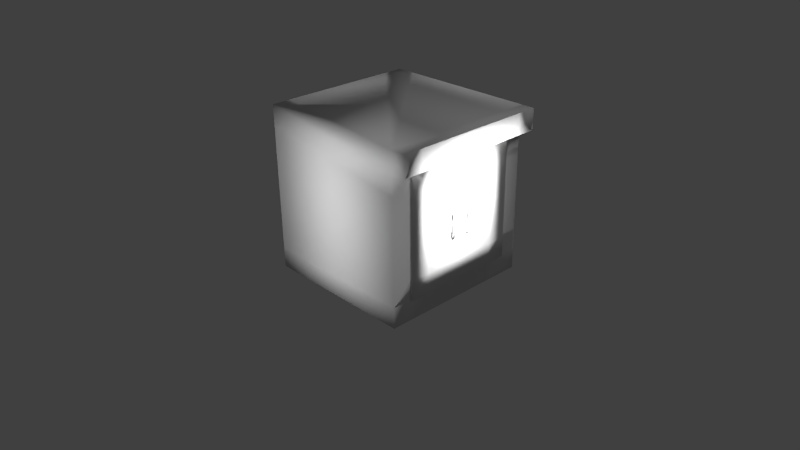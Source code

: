 # Source: kitchenfurniture.blend  (saved by Blender 2.70.0; exported with 4.5.12 LTS)
import bpy
from mathutils import Matrix  # noqa: F401  (used for matrix-valued properties, if any)

bpy.ops.wm.read_factory_settings(use_empty=True)
scene = bpy.context.scene
scene.name = 'Scene'

# ---- collections
col_collection_1 = bpy.data.collections.new('Collection 1'); scene.collection.children.link(col_collection_1)

# ---- world
world_world = bpy.data.worlds.new('World'); scene.world = world_world
world_world.color = (0.05088, 0.05088, 0.05088)
world_world.use_sun_shadow = False
world_world.sun_shadow_jitter_overblur = 0.0
world_world.cycles.sampling_method = 'MANUAL'
world_world.cycles.sample_map_resolution = 256

# ---- cameras
cam_camera = bpy.data.cameras.new('Camera')
cam_camera.clip_end = 100.0
cam_camera.lens = 35.0
cam_camera.sensor_width = 32.0
cam_camera.sensor_height = 18.0
cam_camera.ortho_scale = 7.314
cam_camera.dof.focus_distance = 0.0
cam_camera.dof.aperture_fstop = 128.0

# ---- lights
light_point_003 = bpy.data.lights.new('Point.003', 'POINT')
light_point_003.transmission_factor = 0.0
light_point_003.energy = 100.0
light_point_003.shadow_buffer_clip_start = 0.5
light_point_003.shadow_soft_size = 0.1
light_point_003.shadow_maximum_resolution = 0.006
light_point_003.use_absolute_resolution = True
light_point_003.cycles.use_multiple_importance_sampling = False
light_point_002 = bpy.data.lights.new('Point.002', 'POINT')
light_point_002.transmission_factor = 0.0
light_point_002.energy = 100.0
light_point_002.shadow_buffer_clip_start = 0.5
light_point_002.shadow_soft_size = 0.1
light_point_002.shadow_maximum_resolution = 0.006
light_point_002.use_absolute_resolution = True
light_point_002.cycles.use_multiple_importance_sampling = False
light_point_001 = bpy.data.lights.new('Point.001', 'POINT')
light_point_001.transmission_factor = 0.0
light_point_001.energy = 100.0
light_point_001.shadow_buffer_clip_start = 0.5
light_point_001.shadow_soft_size = 0.1
light_point_001.shadow_maximum_resolution = 0.006
light_point_001.use_absolute_resolution = True
light_point_001.cycles.use_multiple_importance_sampling = False
light_point = bpy.data.lights.new('Point', 'POINT')
light_point.transmission_factor = 0.0
light_point.energy = 100.0
light_point.shadow_buffer_clip_start = 0.5
light_point.shadow_soft_size = 0.1
light_point.shadow_maximum_resolution = 0.006
light_point.use_absolute_resolution = True
light_point.cycles.use_multiple_importance_sampling = False
light_lamp = bpy.data.lights.new('Lamp', 'POINT')
light_lamp.transmission_factor = 0.0
light_lamp.cutoff_distance = 30.0
light_lamp.energy = 100.0
light_lamp.shadow_buffer_clip_start = 1.001
light_lamp.shadow_soft_size = 0.1
light_lamp.shadow_maximum_resolution = 0.006
light_lamp.use_absolute_resolution = True
light_lamp.cycles.use_multiple_importance_sampling = False

# ---- meshes
me_cube_001 = bpy.data.meshes.new('Cube.001')
me_cube_001.from_pydata([(1.098, -0.1484, 0.11), (1.096, -0.1364, 0.11), (1.091, -0.1276, 0.11), (1.085, -0.1244, 0.11), (1.079, -0.1276, 0.11), (1.074, -0.1364, 0.11), (1.072, -0.1484, 0.11), (1.074, -0.1604, 0.11), (1.079, -0.1692, 0.11), (1.085, -0.1724, 0.11), (1.091, -0.1692, 0.11), (1.096, -0.1604, 0.11), (1.097, -0.1484, 0.0856), (1.096, -0.1364, 0.08625), (1.091, -0.1276, 0.08804), (1.085, -0.1244, 0.09048), (1.078, -0.1276, 0.09291), (1.074, -0.1364, 0.0947), (1.072, -0.1484, 0.09535), (1.074, -0.1604, 0.0947), (1.078, -0.1692, 0.09291), (1.085, -0.1724, 0.09048), (1.091, -0.1692, 0.08804), (1.096, -0.1604, 0.08625), (1.096, -0.1484, 0.06163), (1.094, -0.1364, 0.06293), (1.089, -0.1276, 0.06647), (1.083, -0.1244, 0.0713), (1.077, -0.1276, 0.07614), (1.073, -0.1364, 0.07968), (1.071, -0.1484, 0.08097), (1.073, -0.1604, 0.07968), (1.077, -0.1692, 0.07614), (1.083, -0.1724, 0.0713), (1.089, -0.1692, 0.06647), (1.094, -0.1604, 0.06293), (1.093, -0.1484, 0.0385), (1.091, -0.1364, 0.04041), (1.087, -0.1276, 0.04564), (1.081, -0.1244, 0.05279), (1.075, -0.1276, 0.05994), (1.071, -0.1364, 0.06517), (1.07, -0.1484, 0.06709), (1.071, -0.1604, 0.06517), (1.075, -0.1692, 0.05994), (1.081, -0.1724, 0.05279), (1.087, -0.1692, 0.04564), (1.091, -0.1604, 0.04041), (1.089, -0.1484, 0.01658), (1.088, -0.1364, 0.01908), (1.084, -0.1276, 0.02592), (1.078, -0.1244, 0.03526), (1.073, -0.1276, 0.0446), (1.069, -0.1364, 0.05144), (1.067, -0.1484, 0.05394), (1.069, -0.1604, 0.05144), (1.073, -0.1692, 0.0446), (1.078, -0.1724, 0.03526), (1.084, -0.1692, 0.02592), (1.088, -0.1604, 0.01908), (1.085, -0.1484, -0.003736), (1.083, -0.1364, -0.0006889), (1.08, -0.1276, 0.007636), (1.075, -0.1244, 0.01901), (1.07, -0.1276, 0.03038), (1.066, -0.1364, 0.0387), (1.065, -0.1484, 0.04175), (1.066, -0.1604, 0.0387), (1.07, -0.1692, 0.03038), (1.075, -0.1724, 0.01901), (1.08, -0.1692, 0.007636), (1.083, -0.1604, -0.0006889), (1.079, -0.1484, -0.02211), (1.078, -0.1364, -0.01857), (1.075, -0.1276, -0.008898), (1.07, -0.1244, 0.004311), (1.066, -0.1276, 0.01752), (1.063, -0.1364, 0.02719), (1.061, -0.1484, 0.03073), (1.063, -0.1604, 0.02719), (1.066, -0.1692, 0.01752), (1.07, -0.1724, 0.004311), (1.075, -0.1692, -0.008898), (1.078, -0.1604, -0.01857), (1.073, -0.1484, -0.03822), (1.072, -0.1364, -0.03425), (1.069, -0.1276, -0.0234), (1.065, -0.1244, -0.008578), (1.061, -0.1276, 0.006242), (1.059, -0.1364, 0.01709), (1.058, -0.1484, 0.02106), (1.059, -0.1604, 0.01709), (1.061, -0.1692, 0.006242), (1.065, -0.1724, -0.008578), (1.069, -0.1692, -0.0234), (1.072, -0.1604, -0.03425), (1.066, -0.1484, -0.05179), (1.065, -0.1364, -0.04746), (1.063, -0.1276, -0.03562), (1.06, -0.1244, -0.01944), (1.057, -0.1276, -0.003261), (1.054, -0.1364, 0.008582), (1.053, -0.1484, 0.01292), (1.054, -0.1604, 0.008582), (1.057, -0.1692, -0.003261), (1.06, -0.1724, -0.01944), (1.063, -0.1692, -0.03562), (1.065, -0.1604, -0.04746), (1.059, -0.1484, -0.0626), (1.058, -0.1364, -0.05798), (1.056, -0.1276, -0.04534), (1.054, -0.1244, -0.02808), (1.051, -0.1276, -0.01083), (1.05, -0.1364, 0.001808), (1.049, -0.1484, 0.006432), (1.05, -0.1604, 0.001808), (1.051, -0.1692, -0.01083), (1.054, -0.1724, -0.02808), (1.056, -0.1692, -0.04534), (1.058, -0.1604, -0.05798), (1.051, -0.1484, -0.07045), (1.05, -0.1364, -0.06562), (1.049, -0.1276, -0.05241), (1.048, -0.1244, -0.03437), (1.046, -0.1276, -0.01632), (1.045, -0.1364, -0.003115), (1.044, -0.1484, 0.00172), (1.045, -0.1604, -0.003115), (1.046, -0.1692, -0.01632), (1.048, -0.1724, -0.03437), (1.049, -0.1692, -0.05241), (1.05, -0.1604, -0.06562), (1.043, -0.1484, -0.07522), (1.043, -0.1364, -0.07026), (1.042, -0.1276, -0.0567), (1.041, -0.1244, -0.03818), (1.04, -0.1276, -0.01966), (1.04, -0.1364, -0.006103), (1.039, -0.1484, -0.001141), (1.04, -0.1604, -0.006103), (1.04, -0.1692, -0.01966), (1.041, -0.1724, -0.03818), (1.042, -0.1692, -0.0567), (1.043, -0.1604, -0.07026), (1.035, -0.1484, -0.07682), (1.035, -0.1364, -0.07181), (1.035, -0.1276, -0.05814), (1.035, -0.1244, -0.03946), (1.035, -0.1276, -0.02078), (1.035, -0.1364, -0.007105), (1.035, -0.1484, -0.0021), (1.035, -0.1604, -0.007105), (1.035, -0.1692, -0.02078), (1.035, -0.1724, -0.03946), (1.035, -0.1692, -0.05814), (1.035, -0.1604, -0.07181), (1.091, 0.06184, 0.1796), (1.087, 0.05306, 0.1743), (1.081, 0.04985, 0.1672), (1.075, 0.05306, 0.16), (1.071, 0.06184, 0.1548), (1.07, 0.07384, 0.1529), (1.071, 0.08584, 0.1548), (1.075, 0.09462, 0.16), (1.081, 0.09784, 0.1672), (1.087, 0.09462, 0.1743), (1.091, 0.08584, 0.1796), (1.093, 0.07384, 0.1815), (1.088, 0.06184, 0.2009), (1.084, 0.05306, 0.194), (1.078, 0.04985, 0.1847), (1.073, 0.05306, 0.1754), (1.069, 0.06184, 0.1685), (1.067, 0.07384, 0.166), (1.069, 0.08584, 0.1685), (1.073, 0.09462, 0.1754), (1.078, 0.09784, 0.1847), (1.084, 0.09462, 0.194), (1.088, 0.08584, 0.2009), (1.089, 0.07384, 0.2034), (1.083, 0.06184, 0.2207), (1.08, 0.05306, 0.2123), (1.075, 0.04985, 0.201), (1.07, 0.05306, 0.1896), (1.066, 0.06184, 0.1813), (1.065, 0.07384, 0.1782), (1.066, 0.08584, 0.1813), (1.07, 0.09462, 0.1896), (1.075, 0.09784, 0.201), (1.08, 0.09462, 0.2123), (1.083, 0.08584, 0.2207), (1.085, 0.07384, 0.2237), (1.078, 0.06184, 0.2385), (1.075, 0.05306, 0.2289), (1.07, 0.04985, 0.2157), (1.066, 0.05306, 0.2024), (1.063, 0.06184, 0.1928), (1.061, 0.07384, 0.1892), (1.063, 0.08584, 0.1928), (1.066, 0.09462, 0.2024), (1.07, 0.09784, 0.2157), (1.075, 0.09462, 0.2289), (1.078, 0.08584, 0.2385), (1.079, 0.07384, 0.2421), (1.072, 0.06184, 0.2542), (1.069, 0.05306, 0.2434), (1.065, 0.04985, 0.2285), (1.061, 0.05306, 0.2137), (1.059, 0.06184, 0.2029), (1.058, 0.07384, 0.1989), (1.059, 0.08584, 0.2029), (1.061, 0.09462, 0.2137), (1.065, 0.09784, 0.2285), (1.069, 0.09462, 0.2434), (1.072, 0.08584, 0.2542), (1.073, 0.07384, 0.2582), (1.065, 0.06184, 0.2674), (1.063, 0.05306, 0.2556), (1.06, 0.04985, 0.2394), (1.057, 0.05306, 0.2232), (1.054, 0.06184, 0.2114), (1.053, 0.07384, 0.207), (1.054, 0.08584, 0.2114), (1.057, 0.09462, 0.2232), (1.06, 0.09784, 0.2394), (1.063, 0.09462, 0.2556), (1.065, 0.08584, 0.2674), (1.066, 0.07384, 0.2718), (1.058, 0.06184, 0.2779), (1.056, 0.05306, 0.2653), (1.054, 0.04985, 0.248), (1.051, 0.05306, 0.2308), (1.05, 0.06184, 0.2182), (1.049, 0.07384, 0.2135), (1.05, 0.08584, 0.2182), (1.051, 0.09462, 0.2308), (1.054, 0.09784, 0.248), (1.056, 0.09462, 0.2653), (1.058, 0.08584, 0.2779), (1.059, 0.07384, 0.2826), (1.05, 0.06184, 0.2856), (1.049, 0.05306, 0.2724), (1.048, 0.04985, 0.2543), (1.046, 0.05306, 0.2363), (1.045, 0.06184, 0.2231), (1.044, 0.07384, 0.2182), (1.045, 0.08584, 0.2231), (1.046, 0.09462, 0.2363), (1.048, 0.09784, 0.2543), (1.049, 0.09462, 0.2724), (1.05, 0.08584, 0.2856), (1.051, 0.07384, 0.2904), (1.043, 0.06184, 0.2902), (1.042, 0.05306, 0.2767), (1.041, 0.04985, 0.2581), (1.04, 0.05306, 0.2396), (1.04, 0.06184, 0.2261), (1.039, 0.07384, 0.2211), (1.04, 0.08584, 0.2261), (1.04, 0.09462, 0.2396), (1.041, 0.09784, 0.2581), (1.042, 0.09462, 0.2767), (1.043, 0.08584, 0.2902), (1.043, 0.07384, 0.2952), (1.035, 0.06184, 0.2918), (1.035, 0.05306, 0.2781), (1.035, 0.04985, 0.2594), (1.035, 0.05306, 0.2407), (1.035, 0.06184, 0.2271), (1.035, 0.07384, 0.2221), (1.035, 0.08584, 0.2271), (1.035, 0.09462, 0.2407), (1.035, 0.09784, 0.2594), (1.035, 0.09462, 0.2781), (1.035, 0.08584, 0.2918), (1.035, 0.07384, 0.2968), (1.035, 0.06184, -0.07181), (1.035, 0.05306, -0.05814), (1.035, 0.04984, -0.03946), (1.035, 0.05306, -0.02078), (1.035, 0.06184, -0.007105), (1.035, 0.07384, -0.0021), (1.035, 0.08584, -0.007105), (1.035, 0.09462, -0.02078), (1.035, 0.09784, -0.03946), (1.035, 0.09462, -0.05814), (1.035, 0.08584, -0.07181), (1.035, 0.07384, -0.07682), (1.043, 0.06184, -0.07026), (1.042, 0.05306, -0.0567), (1.041, 0.04984, -0.03818), (1.04, 0.05306, -0.01966), (1.04, 0.06184, -0.006103), (1.039, 0.07384, -0.001141), (1.04, 0.08584, -0.006103), (1.04, 0.09462, -0.01966), (1.041, 0.09784, -0.03818), (1.042, 0.09462, -0.0567), (1.043, 0.08584, -0.07026), (1.043, 0.07384, -0.07522), (1.05, 0.06184, -0.06562), (1.049, 0.05306, -0.05241), (1.048, 0.04984, -0.03437), (1.046, 0.05306, -0.01632), (1.045, 0.06184, -0.003115), (1.044, 0.07384, 0.00172), (1.045, 0.08584, -0.003115), (1.046, 0.09462, -0.01632), (1.048, 0.09784, -0.03437), (1.049, 0.09462, -0.05241), (1.05, 0.08584, -0.06562), (1.051, 0.07384, -0.07045), (1.058, 0.06184, -0.05798), (1.056, 0.05306, -0.04534), (1.054, 0.04984, -0.02808), (1.051, 0.05306, -0.01083), (1.05, 0.06184, 0.001808), (1.049, 0.07384, 0.006432), (1.05, 0.08584, 0.001808), (1.051, 0.09462, -0.01083), (1.054, 0.09784, -0.02808), (1.056, 0.09462, -0.04534), (1.058, 0.08584, -0.05798), (1.059, 0.07384, -0.0626), (1.065, 0.06184, -0.04746), (1.063, 0.05306, -0.03562), (1.06, 0.04984, -0.01944), (1.057, 0.05306, -0.003261), (1.054, 0.06184, 0.008582), (1.053, 0.07384, 0.01292), (1.054, 0.08584, 0.008582), (1.057, 0.09462, -0.003261), (1.06, 0.09784, -0.01944), (1.063, 0.09462, -0.03562), (1.065, 0.08584, -0.04746), (1.066, 0.07384, -0.05179), (1.072, 0.06184, -0.03425), (1.069, 0.05306, -0.0234), (1.065, 0.04984, -0.008578), (1.061, 0.05306, 0.006242), (1.059, 0.06184, 0.01709), (1.058, 0.07384, 0.02106), (1.059, 0.08584, 0.01709), (1.061, 0.09462, 0.006242), (1.065, 0.09784, -0.008578), (1.069, 0.09462, -0.0234), (1.072, 0.08584, -0.03425), (1.073, 0.07384, -0.03822), (1.078, 0.06184, -0.01857), (1.075, 0.05306, -0.008898), (1.07, 0.04984, 0.004311), (1.066, 0.05306, 0.01752), (1.063, 0.06184, 0.02719), (1.061, 0.07384, 0.03073), (1.063, 0.08584, 0.02719), (1.066, 0.09462, 0.01752), (1.07, 0.09784, 0.004311), (1.075, 0.09462, -0.008898), (1.078, 0.08584, -0.01857), (1.079, 0.07384, -0.02211), (1.083, 0.06184, -0.0006889), (1.08, 0.05306, 0.007636), (1.075, 0.04984, 0.01901), (1.07, 0.05306, 0.03038), (1.066, 0.06184, 0.0387), (1.065, 0.07384, 0.04175), (1.066, 0.08584, 0.0387), (1.07, 0.09462, 0.03038), (1.075, 0.09784, 0.01901), (1.08, 0.09462, 0.007636), (1.083, 0.08584, -0.0006889), (1.085, 0.07384, -0.003736), (1.088, 0.06184, 0.01908), (1.084, 0.05306, 0.02592), (1.078, 0.04984, 0.03526), (1.073, 0.05306, 0.0446), (1.069, 0.06184, 0.05144), (1.067, 0.07384, 0.05394), (1.069, 0.08584, 0.05144), (1.073, 0.09462, 0.0446), (1.078, 0.09784, 0.03526), (1.084, 0.09462, 0.02592), (1.088, 0.08584, 0.01908), (1.089, 0.07384, 0.01658), (1.091, 0.06184, 0.04041), (1.087, 0.05306, 0.04564), (1.081, 0.04984, 0.05279), (1.075, 0.05306, 0.05994), (1.071, 0.06184, 0.06517), (1.07, 0.07384, 0.06709), (1.071, 0.08584, 0.06517), (1.075, 0.09462, 0.05994), (1.081, 0.09784, 0.05279), (1.087, 0.09462, 0.04564), (1.091, 0.08584, 0.04041), (1.093, 0.07384, 0.0385), (1.094, 0.06184, 0.06293), (1.089, 0.05306, 0.06647), (1.083, 0.04984, 0.0713), (1.077, 0.05306, 0.07614), (1.073, 0.06184, 0.07968), (1.071, 0.07384, 0.08097), (1.073, 0.08584, 0.07968), (1.077, 0.09462, 0.07614), (1.083, 0.09784, 0.0713), (1.089, 0.09462, 0.06647), (1.094, 0.08584, 0.06293), (1.096, 0.07384, 0.06163), (1.096, 0.06184, 0.08625), (1.091, 0.05306, 0.08804), (1.085, 0.04985, 0.09048), (1.078, 0.05306, 0.09291), (1.074, 0.06184, 0.0947), (1.072, 0.07384, 0.09535), (1.074, 0.08584, 0.0947), (1.078, 0.09462, 0.09291), (1.085, 0.09784, 0.09048), (1.091, 0.09462, 0.08804), (1.096, 0.08584, 0.08625), (1.097, 0.07384, 0.0856), (1.096, 0.06184, 0.11), (1.091, 0.05306, 0.11), (1.085, 0.04985, 0.11), (1.079, 0.05306, 0.11), (1.074, 0.06184, 0.11), (1.072, 0.07384, 0.11), (1.074, 0.08584, 0.11), (1.079, 0.09462, 0.11), (1.085, 0.09784, 0.11), (1.091, 0.09462, 0.11), (1.096, 0.08584, 0.11), (1.098, 0.07384, 0.11), (1.035, -0.1484, 0.2968), (1.035, -0.1364, 0.2918), (1.035, -0.1276, 0.2781), (1.035, -0.1244, 0.2594), (1.035, -0.1276, 0.2407), (1.035, -0.1364, 0.2271), (1.035, -0.1484, 0.2221), (1.035, -0.1604, 0.2271), (1.035, -0.1692, 0.2407), (1.035, -0.1724, 0.2594), (1.035, -0.1692, 0.2781), (1.035, -0.1604, 0.2918), (1.043, -0.1484, 0.2952), (1.043, -0.1364, 0.2902), (1.042, -0.1276, 0.2767), (1.041, -0.1244, 0.2581), (1.04, -0.1276, 0.2396), (1.04, -0.1364, 0.2261), (1.039, -0.1484, 0.2211), (1.04, -0.1604, 0.2261), (1.04, -0.1692, 0.2396), (1.041, -0.1724, 0.2581), (1.042, -0.1692, 0.2767), (1.043, -0.1604, 0.2902), (1.051, -0.1484, 0.2904), (1.05, -0.1364, 0.2856), (1.049, -0.1276, 0.2724), (1.048, -0.1244, 0.2543), (1.046, -0.1276, 0.2363), (1.045, -0.1364, 0.2231), (1.044, -0.1484, 0.2182), (1.045, -0.1604, 0.2231), (1.046, -0.1692, 0.2363), (1.048, -0.1724, 0.2543), (1.049, -0.1692, 0.2724), (1.05, -0.1604, 0.2856), (1.059, -0.1484, 0.2826), (1.058, -0.1364, 0.2779), (1.056, -0.1276, 0.2653), (1.054, -0.1244, 0.248), (1.051, -0.1276, 0.2308), (1.05, -0.1364, 0.2182), (1.049, -0.1484, 0.2135), (1.05, -0.1604, 0.2182), (1.051, -0.1692, 0.2308), (1.054, -0.1724, 0.248), (1.056, -0.1692, 0.2653), (1.058, -0.1604, 0.2779), (1.066, -0.1484, 0.2718), (1.065, -0.1364, 0.2674), (1.063, -0.1276, 0.2556), (1.06, -0.1244, 0.2394), (1.057, -0.1276, 0.2232), (1.054, -0.1364, 0.2114), (1.053, -0.1484, 0.207), (1.054, -0.1604, 0.2114), (1.057, -0.1692, 0.2232), (1.06, -0.1724, 0.2394), (1.063, -0.1692, 0.2556), (1.065, -0.1604, 0.2674), (1.073, -0.1484, 0.2582), (1.072, -0.1364, 0.2542), (1.069, -0.1276, 0.2434), (1.065, -0.1244, 0.2285), (1.061, -0.1276, 0.2137), (1.059, -0.1364, 0.2029), (1.058, -0.1484, 0.1989), (1.059, -0.1604, 0.2029), (1.061, -0.1692, 0.2137), (1.065, -0.1724, 0.2285), (1.069, -0.1692, 0.2434), (1.072, -0.1604, 0.2542), (1.079, -0.1484, 0.2421), (1.078, -0.1364, 0.2385), (1.075, -0.1276, 0.2289), (1.07, -0.1244, 0.2157), (1.066, -0.1276, 0.2024), (1.063, -0.1364, 0.1928), (1.061, -0.1484, 0.1892), (1.063, -0.1604, 0.1928), (1.066, -0.1692, 0.2024), (1.07, -0.1724, 0.2157), (1.075, -0.1692, 0.2289), (1.078, -0.1604, 0.2385), (1.085, -0.1484, 0.2237), (1.083, -0.1364, 0.2207), (1.08, -0.1276, 0.2123), (1.075, -0.1244, 0.201), (1.07, -0.1276, 0.1896), (1.066, -0.1364, 0.1813), (1.065, -0.1484, 0.1782), (1.066, -0.1604, 0.1813), (1.07, -0.1692, 0.1896), (1.075, -0.1724, 0.201), (1.08, -0.1692, 0.2123), (1.083, -0.1604, 0.2207), (1.089, -0.1484, 0.2034), (1.088, -0.1364, 0.2009), (1.084, -0.1276, 0.194), (1.078, -0.1244, 0.1847), (1.073, -0.1276, 0.1754), (1.069, -0.1364, 0.1685), (1.067, -0.1484, 0.166), (1.069, -0.1604, 0.1685), (1.073, -0.1692, 0.1754), (1.078, -0.1724, 0.1847), (1.084, -0.1692, 0.194), (1.088, -0.1604, 0.2009), (1.093, -0.1484, 0.1815), (1.091, -0.1364, 0.1796), (1.087, -0.1276, 0.1743), (1.081, -0.1244, 0.1672), (1.075, -0.1276, 0.16), (1.071, -0.1364, 0.1548), (1.07, -0.1484, 0.1529), (1.071, -0.1604, 0.1548), (1.075, -0.1692, 0.16), (1.081, -0.1724, 0.1672), (1.087, -0.1692, 0.1743), (1.091, -0.1604, 0.1796), (1.096, -0.1484, 0.1583), (1.094, -0.1364, 0.157), (1.089, -0.1276, 0.1535), (1.083, -0.1244, 0.1487), (1.077, -0.1276, 0.1438), (1.073, -0.1364, 0.1403), (1.071, -0.1484, 0.139), (1.073, -0.1604, 0.1403), (1.077, -0.1692, 0.1438), (1.083, -0.1724, 0.1487), (1.089, -0.1692, 0.1535), (1.094, -0.1604, 0.157), (1.097, -0.1484, 0.1344), (1.096, -0.1364, 0.1337), (1.091, -0.1276, 0.1319), (1.085, -0.1244, 0.1295), (1.078, -0.1276, 0.127), (1.074, -0.1364, 0.1253), (1.072, -0.1484, 0.1246), (1.074, -0.1604, 0.1253), (1.078, -0.1692, 0.127), (1.085, -0.1724, 0.1295), (1.091, -0.1692, 0.1319), (1.096, -0.1604, 0.1337), (-1.0, -1.032, -0.886), (-1.0, 0.9685, -0.886), (1.0, 0.9685, -0.886), (1.0, -1.032, -0.886), (-1.0, -1.032, 1.233), (-1.0, 0.9685, 1.233), (1.0, 0.9685, 1.233), (1.0, -1.032, 1.233), (1.0, 0.9685, 0.1734), (1.0, -1.032, 0.1734), (1.0, -0.03153, -0.886), (1.0, 0.9685, -0.3563), (1.0, -1.032, -0.3563), (1.0, 0.4685, -0.886), (1.0, 0.9685, 0.7032), (1.0, -1.032, 0.7032), (1.0, -0.5315, -0.886), (1.0, 0.9685, -0.6212), (1.0, -1.032, -0.6212), (1.0, 0.7185, -0.886), (1.0, 0.9685, 0.968), (1.0, -1.032, 0.968), (1.0, -0.7815, -0.886), (1.0, -0.03153, -0.6212), (1.0, -0.03153, 0.968), (1.0, 0.7185, 0.1734), (1.0, 0.9685, -0.09144), (1.0, -1.032, -0.09144), (1.0, 0.2185, -0.886), (1.0, 0.9685, 0.4383), (1.0, -1.032, 0.4383), (1.0, -0.2815, -0.886), (1.0, -0.7815, 0.1734), (1.0, -0.5315, -0.6212), (1.0, -0.7815, -0.3563), (1.0, 0.4685, -0.6212), (1.0, 0.7185, -0.3563), (1.0, 0.4685, 0.968), (1.0, 0.7185, 0.7032), (1.0, -0.5315, 0.968), (1.0, -0.7815, 0.7032), (1.0, -0.7815, -0.6212), (1.0, 0.2185, -0.6212), (1.0, -0.7815, 0.4383), (1.0, -0.2815, -0.6212), (1.0, -0.7815, -0.09144), (1.0, 0.7185, -0.6212), (1.0, 0.7185, -0.09144), (1.0, 0.7185, 0.4383), (1.0, 0.7185, 0.968), (1.0, 0.2185, 0.968), (1.0, -0.2815, 0.968), (1.0, -0.7815, 0.968), (1.192, 0.9685, 1.233), (1.192, -1.032, 1.233), (1.192, -0.03153, 1.233), (1.192, -0.5315, 1.233), (1.192, 0.4685, 1.233), (1.192, -0.7815, 1.233), (1.192, 0.9685, 0.968), (1.192, 0.7185, 1.233), (1.192, -1.032, 0.968), (1.192, -0.03153, 0.968), (1.192, -0.2815, 1.233), (1.192, 0.2185, 1.233), (1.192, 0.4685, 0.968), (1.192, -0.5315, 0.968), (1.192, 0.7185, 0.968), (1.192, 0.2185, 0.968), (1.192, -0.2815, 0.968), (1.192, -0.7815, 0.968), (0.0, 0.9685, -0.886), (-0.5, 0.9685, -0.886), (0.5, 0.9685, -0.886), (-0.75, 0.9685, -0.886), (0.75, 0.9685, -0.886), (-0.25, 0.9685, -0.886), (0.25, 0.9685, -0.886), (0.0, 0.9685, 1.233), (0.5, 0.9685, 1.233), (-0.5, 0.9685, 1.233), (0.75, 0.9685, 1.233), (-0.75, 0.9685, 1.233), (0.25, 0.9685, 1.233), (-0.25, 0.9685, 1.233), (-1.0, 0.9685, 0.1734), (-1.0, 0.9685, -0.3563), (-1.0, 0.9685, 0.7032), (-1.0, 0.9685, -0.6212), (-1.0, 0.9685, 0.968), (-1.0, 0.9685, -0.09144), (-1.0, 0.9685, 0.4383), (-1.0, -0.03153, -0.886), (-1.0, -0.5315, -0.886), (-1.0, 0.4685, -0.886), (-1.0, -0.7815, -0.886), (-1.0, 0.7185, -0.886), (-1.0, -0.2815, -0.886), (-1.0, 0.2185, -0.886), (-1.0, -1.032, 0.1734), (-1.0, -1.032, 0.7032), (-1.0, -1.032, -0.3563), (-1.0, -1.032, 0.968), (-1.0, -1.032, -0.6212), (-1.0, -1.032, 0.4383), (-1.0, -1.032, -0.09144), (-1.0, -0.03153, 1.233), (-1.0, 0.4685, 1.233), (-1.0, -0.5315, 1.233), (-1.0, 0.7185, 1.233), (-1.0, -0.7815, 1.233), (-1.0, 0.2185, 1.233), (-1.0, -0.2815, 1.233), (1.036, -0.03153, 0.1734), (1.036, -0.03153, -0.3563), (1.036, -0.03153, 0.7032), (1.036, 0.4685, 0.1734), (1.036, -0.5315, 0.1734), (1.036, -0.5315, -0.3563), (1.036, 0.4685, -0.3563), (1.036, 0.4685, 0.7032), (1.036, -0.5315, 0.7032), (1.036, -0.03153, -0.6212), (1.036, -0.03153, 0.968), (1.036, 0.7185, 0.1734), (1.036, -0.2815, 0.1734), (1.036, -0.03153, -0.09144), (1.036, -0.03153, 0.4383), (1.036, 0.2185, 0.1734), (1.036, -0.7815, 0.1734), (1.036, -0.5315, -0.6212), (1.036, -0.5315, -0.09144), (1.036, -0.2815, -0.3563), (1.036, -0.7815, -0.3563), (1.036, 0.4685, -0.6212), (1.036, 0.4685, -0.09144), (1.036, 0.7185, -0.3563), (1.036, 0.2185, -0.3563), (1.036, 0.4685, 0.4383), (1.036, 0.4685, 0.968), (1.036, 0.7185, 0.7032), (1.036, 0.2185, 0.7032), (1.036, -0.5315, 0.4383), (1.036, -0.5315, 0.968), (1.036, -0.2815, 0.7032), (1.036, -0.7815, 0.7032), (1.036, -0.7815, -0.6212), (1.036, 0.2185, -0.6212), (1.036, 0.2185, 0.4383), (1.036, -0.7815, 0.4383), (1.036, -0.2815, -0.6212), (1.036, -0.2815, -0.09144), (1.036, -0.7815, -0.09144), (1.036, 0.7185, -0.6212), (1.036, 0.7185, -0.09144), (1.036, 0.2185, -0.09144), (1.036, 0.7185, 0.4383), (1.036, 0.7185, 0.968), (1.036, 0.2185, 0.968), (1.036, -0.2815, 0.4383), (1.036, -0.2815, 0.968), (1.036, -0.7815, 0.968), (1.096, 0.07384, 0.1583), (1.094, 0.08584, 0.157), (1.089, 0.09462, 0.1535), (1.083, 0.09784, 0.1487), (1.077, 0.09462, 0.1438), (1.073, 0.08584, 0.1403), (1.071, 0.07384, 0.139), (1.073, 0.06184, 0.1403), (1.077, 0.05306, 0.1438), (1.083, 0.04985, 0.1487), (1.089, 0.05306, 0.1535), (1.094, 0.06184, 0.157), (1.097, 0.07384, 0.1344), (1.096, 0.08584, 0.1337), (1.091, 0.09462, 0.1319), (1.085, 0.09784, 0.1295), (1.078, 0.09462, 0.127), (1.074, 0.08584, 0.1253), (1.072, 0.07384, 0.1246), (1.074, 0.06184, 0.1253), (1.078, 0.05306, 0.127), (1.085, 0.04985, 0.1295), (1.091, 0.05306, 0.1319), (1.096, 0.06184, 0.1337)], [], [(0, 12, 13, 1), (1, 13, 14, 2), (2, 14, 15, 3), (3, 15, 16, 4), (4, 16, 17, 5), (5, 17, 18, 6), (6, 18, 19, 7), (7, 19, 20, 8), (8, 20, 21, 9), (9, 21, 22, 10), (10, 22, 23, 11), (0, 11, 23, 12), (12, 24, 25, 13), (13, 25, 26, 14), (14, 26, 27, 15), (15, 27, 28, 16), (16, 28, 29, 17), (17, 29, 30, 18), (18, 30, 31, 19), (19, 31, 32, 20), (20, 32, 33, 21), (21, 33, 34, 22), (22, 34, 35, 23), (23, 35, 24, 12), (24, 36, 37, 25), (25, 37, 38, 26), (26, 38, 39, 27), (27, 39, 40, 28), (28, 40, 41, 29), (29, 41, 42, 30), (30, 42, 43, 31), (31, 43, 44, 32), (32, 44, 45, 33), (33, 45, 46, 34), (34, 46, 47, 35), (35, 47, 36, 24), (36, 48, 49, 37), (37, 49, 50, 38), (38, 50, 51, 39), (39, 51, 52, 40), (40, 52, 53, 41), (41, 53, 54, 42), (42, 54, 55, 43), (43, 55, 56, 44), (44, 56, 57, 45), (45, 57, 58, 46), (46, 58, 59, 47), (47, 59, 48, 36), (48, 60, 61, 49), (49, 61, 62, 50), (50, 62, 63, 51), (51, 63, 64, 52), (52, 64, 65, 53), (53, 65, 66, 54), (54, 66, 67, 55), (55, 67, 68, 56), (56, 68, 69, 57), (57, 69, 70, 58), (58, 70, 71, 59), (59, 71, 60, 48), (60, 72, 73, 61), (61, 73, 74, 62), (62, 74, 75, 63), (63, 75, 76, 64), (64, 76, 77, 65), (65, 77, 78, 66), (66, 78, 79, 67), (67, 79, 80, 68), (68, 80, 81, 69), (69, 81, 82, 70), (70, 82, 83, 71), (71, 83, 72, 60), (72, 84, 85, 73), (73, 85, 86, 74), (74, 86, 87, 75), (75, 87, 88, 76), (76, 88, 89, 77), (77, 89, 90, 78), (78, 90, 91, 79), (79, 91, 92, 80), (80, 92, 93, 81), (81, 93, 94, 82), (82, 94, 95, 83), (83, 95, 84, 72), (84, 96, 97, 85), (85, 97, 98, 86), (86, 98, 99, 87), (87, 99, 100, 88), (88, 100, 101, 89), (89, 101, 102, 90), (90, 102, 103, 91), (91, 103, 104, 92), (92, 104, 105, 93), (93, 105, 106, 94), (94, 106, 107, 95), (95, 107, 96, 84), (96, 108, 109, 97), (97, 109, 110, 98), (98, 110, 111, 99), (99, 111, 112, 100), (100, 112, 113, 101), (101, 113, 114, 102), (102, 114, 115, 103), (103, 115, 116, 104), (104, 116, 117, 105), (105, 117, 118, 106), (106, 118, 119, 107), (107, 119, 108, 96), (108, 120, 121, 109), (109, 121, 122, 110), (110, 122, 123, 111), (111, 123, 124, 112), (112, 124, 125, 113), (113, 125, 126, 114), (114, 126, 127, 115), (115, 127, 128, 116), (116, 128, 129, 117), (117, 129, 130, 118), (118, 130, 131, 119), (119, 131, 120, 108), (120, 132, 133, 121), (121, 133, 134, 122), (122, 134, 135, 123), (123, 135, 136, 124), (124, 136, 137, 125), (125, 137, 138, 126), (126, 138, 139, 127), (127, 139, 140, 128), (128, 140, 141, 129), (129, 141, 142, 130), (130, 142, 143, 131), (131, 143, 132, 120), (132, 144, 145, 133), (133, 145, 146, 134), (134, 146, 147, 135), (135, 147, 148, 136), (136, 148, 149, 137), (137, 149, 150, 138), (138, 150, 151, 139), (139, 151, 152, 140), (140, 152, 153, 141), (141, 153, 154, 142), (142, 154, 155, 143), (143, 155, 144, 132), (761, 420, 431, 750), (760, 421, 420, 761), (759, 422, 421, 760), (758, 423, 422, 759), (757, 424, 423, 758), (756, 425, 424, 757), (755, 426, 425, 756), (754, 427, 426, 755), (753, 428, 427, 754), (752, 429, 428, 753), (751, 430, 429, 752), (750, 431, 430, 751), (156, 749, 738, 167), (157, 748, 749, 156), (158, 747, 748, 157), (159, 746, 747, 158), (160, 745, 746, 159), (161, 744, 745, 160), (162, 743, 744, 161), (163, 742, 743, 162), (164, 741, 742, 163), (165, 740, 741, 164), (166, 739, 740, 165), (167, 738, 739, 166), (168, 156, 167, 179), (169, 157, 156, 168), (170, 158, 157, 169), (171, 159, 158, 170), (172, 160, 159, 171), (173, 161, 160, 172), (174, 162, 161, 173), (175, 163, 162, 174), (176, 164, 163, 175), (177, 165, 164, 176), (178, 166, 165, 177), (179, 167, 166, 178), (180, 168, 179, 191), (181, 169, 168, 180), (182, 170, 169, 181), (183, 171, 170, 182), (184, 172, 171, 183), (185, 173, 172, 184), (186, 174, 173, 185), (187, 175, 174, 186), (188, 176, 175, 187), (189, 177, 176, 188), (190, 178, 177, 189), (191, 179, 178, 190), (192, 180, 191, 203), (193, 181, 180, 192), (194, 182, 181, 193), (195, 183, 182, 194), (196, 184, 183, 195), (197, 185, 184, 196), (198, 186, 185, 197), (199, 187, 186, 198), (200, 188, 187, 199), (201, 189, 188, 200), (202, 190, 189, 201), (203, 191, 190, 202), (204, 192, 203, 215), (205, 193, 192, 204), (206, 194, 193, 205), (207, 195, 194, 206), (208, 196, 195, 207), (209, 197, 196, 208), (210, 198, 197, 209), (211, 199, 198, 210), (212, 200, 199, 211), (213, 201, 200, 212), (214, 202, 201, 213), (215, 203, 202, 214), (216, 204, 215, 227), (217, 205, 204, 216), (218, 206, 205, 217), (219, 207, 206, 218), (220, 208, 207, 219), (221, 209, 208, 220), (222, 210, 209, 221), (223, 211, 210, 222), (224, 212, 211, 223), (225, 213, 212, 224), (226, 214, 213, 225), (227, 215, 214, 226), (228, 216, 227, 239), (229, 217, 216, 228), (230, 218, 217, 229), (231, 219, 218, 230), (232, 220, 219, 231), (233, 221, 220, 232), (234, 222, 221, 233), (235, 223, 222, 234), (236, 224, 223, 235), (237, 225, 224, 236), (238, 226, 225, 237), (239, 227, 226, 238), (240, 228, 239, 251), (241, 229, 228, 240), (242, 230, 229, 241), (243, 231, 230, 242), (244, 232, 231, 243), (245, 233, 232, 244), (246, 234, 233, 245), (247, 235, 234, 246), (248, 236, 235, 247), (249, 237, 236, 248), (250, 238, 237, 249), (251, 239, 238, 250), (252, 240, 251, 263), (253, 241, 240, 252), (254, 242, 241, 253), (255, 243, 242, 254), (256, 244, 243, 255), (257, 245, 244, 256), (258, 246, 245, 257), (259, 247, 246, 258), (260, 248, 247, 259), (261, 249, 248, 260), (262, 250, 249, 261), (263, 251, 250, 262), (264, 252, 263, 275), (265, 253, 252, 264), (266, 254, 253, 265), (267, 255, 254, 266), (268, 256, 255, 267), (269, 257, 256, 268), (270, 258, 257, 269), (271, 259, 258, 270), (272, 260, 259, 271), (273, 261, 260, 272), (274, 262, 261, 273), (275, 263, 262, 274), (288, 276, 287, 299), (289, 277, 276, 288), (290, 278, 277, 289), (291, 279, 278, 290), (292, 280, 279, 291), (293, 281, 280, 292), (294, 282, 281, 293), (295, 283, 282, 294), (296, 284, 283, 295), (297, 285, 284, 296), (298, 286, 285, 297), (299, 287, 286, 298), (300, 288, 299, 311), (301, 289, 288, 300), (302, 290, 289, 301), (303, 291, 290, 302), (304, 292, 291, 303), (305, 293, 292, 304), (306, 294, 293, 305), (307, 295, 294, 306), (308, 296, 295, 307), (309, 297, 296, 308), (310, 298, 297, 309), (311, 299, 298, 310), (312, 300, 311, 323), (313, 301, 300, 312), (314, 302, 301, 313), (315, 303, 302, 314), (316, 304, 303, 315), (317, 305, 304, 316), (318, 306, 305, 317), (319, 307, 306, 318), (320, 308, 307, 319), (321, 309, 308, 320), (322, 310, 309, 321), (323, 311, 310, 322), (324, 312, 323, 335), (325, 313, 312, 324), (326, 314, 313, 325), (327, 315, 314, 326), (328, 316, 315, 327), (329, 317, 316, 328), (330, 318, 317, 329), (331, 319, 318, 330), (332, 320, 319, 331), (333, 321, 320, 332), (334, 322, 321, 333), (335, 323, 322, 334), (336, 324, 335, 347), (337, 325, 324, 336), (338, 326, 325, 337), (339, 327, 326, 338), (340, 328, 327, 339), (341, 329, 328, 340), (342, 330, 329, 341), (343, 331, 330, 342), (344, 332, 331, 343), (345, 333, 332, 344), (346, 334, 333, 345), (347, 335, 334, 346), (348, 336, 347, 359), (349, 337, 336, 348), (350, 338, 337, 349), (351, 339, 338, 350), (352, 340, 339, 351), (353, 341, 340, 352), (354, 342, 341, 353), (355, 343, 342, 354), (356, 344, 343, 355), (357, 345, 344, 356), (358, 346, 345, 357), (359, 347, 346, 358), (360, 348, 359, 371), (361, 349, 348, 360), (362, 350, 349, 361), (363, 351, 350, 362), (364, 352, 351, 363), (365, 353, 352, 364), (366, 354, 353, 365), (367, 355, 354, 366), (368, 356, 355, 367), (369, 357, 356, 368), (370, 358, 357, 369), (371, 359, 358, 370), (372, 360, 371, 383), (373, 361, 360, 372), (374, 362, 361, 373), (375, 363, 362, 374), (376, 364, 363, 375), (377, 365, 364, 376), (378, 366, 365, 377), (379, 367, 366, 378), (380, 368, 367, 379), (381, 369, 368, 380), (382, 370, 369, 381), (383, 371, 370, 382), (384, 372, 383, 395), (385, 373, 372, 384), (386, 374, 373, 385), (387, 375, 374, 386), (388, 376, 375, 387), (389, 377, 376, 388), (390, 378, 377, 389), (391, 379, 378, 390), (392, 380, 379, 391), (393, 381, 380, 392), (394, 382, 381, 393), (395, 383, 382, 394), (396, 384, 395, 407), (397, 385, 384, 396), (398, 386, 385, 397), (399, 387, 386, 398), (400, 388, 387, 399), (401, 389, 388, 400), (402, 390, 389, 401), (403, 391, 390, 402), (404, 392, 391, 403), (405, 393, 392, 404), (406, 394, 393, 405), (407, 395, 394, 406), (408, 396, 407, 419), (409, 397, 396, 408), (410, 398, 397, 409), (411, 399, 398, 410), (412, 400, 399, 411), (413, 401, 400, 412), (414, 402, 401, 413), (415, 403, 402, 414), (416, 404, 403, 415), (417, 405, 404, 416), (418, 406, 405, 417), (419, 407, 406, 418), (431, 420, 408, 419), (421, 409, 408, 420), (422, 410, 409, 421), (423, 411, 410, 422), (424, 412, 411, 423), (425, 413, 412, 424), (426, 414, 413, 425), (427, 415, 414, 426), (428, 416, 415, 427), (429, 417, 416, 428), (430, 418, 417, 429), (431, 419, 418, 430), (749, 761, 750, 738), (748, 760, 761, 749), (747, 759, 760, 748), (746, 758, 759, 747), (745, 757, 758, 746), (744, 756, 757, 745), (743, 755, 756, 744), (742, 754, 755, 743), (741, 753, 754, 742), (740, 752, 753, 741), (739, 751, 752, 740), (738, 750, 751, 739), (432, 444, 445, 433), (433, 445, 446, 434), (434, 446, 447, 435), (435, 447, 448, 436), (436, 448, 449, 437), (437, 449, 450, 438), (438, 450, 451, 439), (439, 451, 452, 440), (440, 452, 453, 441), (441, 453, 454, 442), (442, 454, 455, 443), (443, 455, 444, 432), (444, 456, 457, 445), (445, 457, 458, 446), (446, 458, 459, 447), (447, 459, 460, 448), (448, 460, 461, 449), (449, 461, 462, 450), (450, 462, 463, 451), (451, 463, 464, 452), (452, 464, 465, 453), (453, 465, 466, 454), (454, 466, 467, 455), (455, 467, 456, 444), (456, 468, 469, 457), (457, 469, 470, 458), (458, 470, 471, 459), (459, 471, 472, 460), (460, 472, 473, 461), (461, 473, 474, 462), (462, 474, 475, 463), (463, 475, 476, 464), (464, 476, 477, 465), (465, 477, 478, 466), (466, 478, 479, 467), (467, 479, 468, 456), (468, 480, 481, 469), (469, 481, 482, 470), (470, 482, 483, 471), (471, 483, 484, 472), (472, 484, 485, 473), (473, 485, 486, 474), (474, 486, 487, 475), (475, 487, 488, 476), (476, 488, 489, 477), (477, 489, 490, 478), (478, 490, 491, 479), (479, 491, 480, 468), (480, 492, 493, 481), (481, 493, 494, 482), (482, 494, 495, 483), (483, 495, 496, 484), (484, 496, 497, 485), (485, 497, 498, 486), (486, 498, 499, 487), (487, 499, 500, 488), (488, 500, 501, 489), (489, 501, 502, 490), (490, 502, 503, 491), (491, 503, 492, 480), (492, 504, 505, 493), (493, 505, 506, 494), (494, 506, 507, 495), (495, 507, 508, 496), (496, 508, 509, 497), (497, 509, 510, 498), (498, 510, 511, 499), (499, 511, 512, 500), (500, 512, 513, 501), (501, 513, 514, 502), (502, 514, 515, 503), (503, 515, 504, 492), (504, 516, 517, 505), (505, 517, 518, 506), (506, 518, 519, 507), (507, 519, 520, 508), (508, 520, 521, 509), (509, 521, 522, 510), (510, 522, 523, 511), (511, 523, 524, 512), (512, 524, 525, 513), (513, 525, 526, 514), (514, 526, 527, 515), (515, 527, 516, 504), (516, 528, 529, 517), (517, 529, 530, 518), (518, 530, 531, 519), (519, 531, 532, 520), (520, 532, 533, 521), (521, 533, 534, 522), (522, 534, 535, 523), (523, 535, 536, 524), (524, 536, 537, 525), (525, 537, 538, 526), (526, 538, 539, 527), (527, 539, 528, 516), (528, 540, 541, 529), (529, 541, 542, 530), (530, 542, 543, 531), (531, 543, 544, 532), (532, 544, 545, 533), (533, 545, 546, 534), (534, 546, 547, 535), (535, 547, 548, 536), (536, 548, 549, 537), (537, 549, 550, 538), (538, 550, 551, 539), (539, 551, 540, 528), (540, 552, 553, 541), (541, 553, 554, 542), (542, 554, 555, 543), (543, 555, 556, 544), (544, 556, 557, 545), (545, 557, 558, 546), (546, 558, 559, 547), (547, 559, 560, 548), (548, 560, 561, 549), (549, 561, 562, 550), (550, 562, 563, 551), (551, 563, 552, 540), (552, 564, 565, 553), (553, 565, 566, 554), (554, 566, 567, 555), (555, 567, 568, 556), (556, 568, 569, 557), (557, 569, 570, 558), (558, 570, 571, 559), (559, 571, 572, 560), (560, 572, 573, 561), (561, 573, 574, 562), (562, 574, 575, 563), (563, 575, 564, 552), (564, 0, 1, 565), (565, 1, 2, 566), (566, 2, 3, 567), (567, 3, 4, 568), (568, 4, 5, 569), (569, 5, 6, 570), (570, 6, 7, 571), (571, 7, 8, 572), (572, 8, 9, 573), (573, 9, 10, 574), (574, 10, 11, 575), (575, 11, 0, 564), (580, 686, 684, 688, 682, 687, 683, 685, 581, 665, 663, 667, 661, 666, 662, 664, 577, 672, 670, 674, 668, 673, 669, 671, 576, 679, 677, 681, 675, 680, 676, 678), (581, 658, 656, 660, 654, 659, 655, 657, 582, 596, 590, 605, 584, 602, 587, 593, 578, 651, 649, 653, 647, 652, 648, 650, 577, 664, 662, 666, 661, 667, 663, 665), (617, 594, 579, 598), (583, 580, 678, 676, 680, 675, 681, 677, 679, 576, 579, 594, 588, 603, 585, 606, 591, 597), (576, 671, 669, 673, 668, 674, 670, 672, 577, 650, 648, 652, 647, 653, 649, 651, 578, 595, 589, 604, 586, 607, 592, 598, 579), (618, 599, 586, 604), (619, 606, 585, 608), (620, 609, 592, 607), (621, 603, 588, 610), (622, 611, 589, 595), (628, 597, 591, 616), (609, 617, 598, 592), (610, 588, 594, 617), (611, 618, 604, 589), (624, 614, 716, 732), (609, 620, 726, 706), (612, 623, 730, 712), (619, 608, 705, 725), (610, 617, 722, 709), (616, 591, 606, 619), (599, 620, 607, 586), (600, 627, 736, 699), (608, 621, 728, 705), (628, 616, 721, 737), (626, 600, 699, 734), (615, 628, 737, 719), (601, 624, 732, 700), (622, 612, 712, 729), (608, 585, 603, 621), (593, 622, 595, 578), (587, 612, 622, 593), (620, 599, 698, 726), (602, 623, 612, 587), (584, 601, 623, 602), (599, 618, 723, 698), (611, 622, 729, 710), (623, 601, 700, 730), (614, 625, 733, 716), (605, 624, 601, 584), (590, 614, 624, 605), (621, 610, 709, 728), (596, 625, 614, 590), (628, 615, 642, 646), (616, 619, 725, 721), (625, 596, 635, 643), (617, 609, 706, 722), (625, 613, 715, 733), (627, 615, 719, 736), (613, 626, 734, 715), (615, 627, 645, 642), (626, 613, 641, 644), (618, 611, 710, 723), (597, 628, 646, 637), (629, 636, 643, 635), (636, 633, 641, 643), (633, 640, 644, 641), (640, 631, 638, 644), (631, 639, 645, 638), (639, 632, 642, 645), (632, 634, 646, 642), (634, 630, 637, 646), (600, 626, 644, 638), (583, 597, 637, 630), (613, 625, 643, 641), (627, 600, 638, 645), (596, 582, 629, 635), (629, 582, 583, 630), (580, 583, 582, 657, 655, 659, 654, 660, 656, 658, 581, 685, 683, 687, 682, 688, 684, 686), (724, 703, 689, 704), (727, 707, 694, 708), (730, 711, 695, 712), (731, 702, 690, 713), (732, 714, 692, 700), (733, 715, 696, 716), (734, 699, 691, 717), (735, 718, 693, 701), (736, 719, 697, 720), (694, 709, 722, 706), (695, 713, 723, 710), (713, 690, 698, 723), (714, 724, 704, 692), (696, 717, 724, 714), (717, 691, 703, 724), (718, 725, 705, 693), (697, 721, 725, 718), (690, 708, 726, 698), (708, 694, 706, 726), (702, 727, 708, 690), (689, 701, 727, 702), (701, 693, 707, 727), (707, 728, 709, 694), (693, 705, 728, 707), (712, 695, 710, 729), (700, 692, 711, 730), (711, 731, 713, 695), (692, 704, 731, 711), (704, 689, 702, 731), (716, 696, 714, 732), (715, 734, 717, 696), (703, 735, 701, 689), (691, 720, 735, 703), (720, 697, 718, 735), (699, 736, 720, 691), (719, 737, 721, 697)])
me_cube_001.polygons.foreach_set('use_smooth', [True] * 680)
_uv = me_cube_001.uv_layers.new(name='UVMap')
_uv.uv.foreach_set('vector', [0.5057, 0.3141, 0.5058, 0.3133, 0.5059, 0.3133, 0.5059, 0.314, 0.5059, 0.314, 0.5059, 0.3133, 0.5059, 0.3132, 0.5061, 0.3136, 0.5061, 0.3136, 0.5059, 0.3132, 0.506, 0.3131, 0.5062, 0.3133, 0.5062, 0.3133, 0.506, 0.3131, 0.506, 0.3128, 0.5062, 0.3128, 0.5062, 0.3128, 0.506, 0.3128, 0.506, 0.3125, 0.5061, 0.3122, 0.5061, 0.3122, 0.506, 0.3125, 0.5059, 0.3122, 0.5059, 0.3117, 0.5059, 0.3117, 0.5059, 0.3122, 0.5057, 0.3123, 0.5057, 0.3118, 0.5057, 0.3118, 0.5057, 0.3123, 0.5057, 0.3125, 0.5055, 0.3122, 0.5055, 0.3122, 0.5057, 0.3125, 0.5056, 0.3127, 0.5055, 0.3126, 0.5055, 0.3126, 0.5056, 0.3127, 0.5057, 0.3129, 0.5055, 0.313, 0.5055, 0.313, 0.5057, 0.3129, 0.5057, 0.3132, 0.5055, 0.3136, 0.5057, 0.3141, 0.5055, 0.3136, 0.5057, 0.3132, 0.5058, 0.3133, 0.5058, 0.3133, 0.5058, 0.3131, 0.5058, 0.3131, 0.5059, 0.3133, 0.5059, 0.3133, 0.5058, 0.3131, 0.5059, 0.313, 0.5059, 0.3132, 0.5059, 0.3132, 0.5059, 0.313, 0.5059, 0.313, 0.506, 0.3131, 0.506, 0.3131, 0.5059, 0.313, 0.5059, 0.3129, 0.506, 0.3128, 0.506, 0.3128, 0.5059, 0.3129, 0.5059, 0.3127, 0.506, 0.3125, 0.506, 0.3125, 0.5059, 0.3127, 0.5058, 0.3125, 0.5059, 0.3122, 0.5059, 0.3122, 0.5058, 0.3125, 0.5058, 0.3125, 0.5057, 0.3123, 0.5057, 0.3123, 0.5058, 0.3125, 0.5057, 0.3127, 0.5057, 0.3125, 0.5057, 0.3125, 0.5057, 0.3127, 0.5057, 0.3128, 0.5056, 0.3127, 0.5056, 0.3127, 0.5057, 0.3128, 0.5057, 0.3129, 0.5057, 0.3129, 0.5057, 0.3129, 0.5057, 0.3129, 0.5058, 0.313, 0.5057, 0.3132, 0.5057, 0.3132, 0.5058, 0.313, 0.5058, 0.3131, 0.5058, 0.3133, 0.5058, 0.3131, 0.5058, 0.3129, 0.5058, 0.3129, 0.5058, 0.3131, 0.5058, 0.3131, 0.5058, 0.3129, 0.5058, 0.3129, 0.5059, 0.313, 0.5059, 0.313, 0.5058, 0.3129, 0.5058, 0.3129, 0.5059, 0.313, 0.5059, 0.313, 0.5058, 0.3129, 0.5059, 0.3129, 0.5059, 0.3129, 0.5059, 0.3129, 0.5059, 0.3129, 0.5059, 0.3128, 0.5059, 0.3127, 0.5059, 0.3127, 0.5059, 0.3128, 0.5058, 0.3127, 0.5058, 0.3125, 0.5058, 0.3125, 0.5058, 0.3127, 0.5058, 0.3127, 0.5058, 0.3125, 0.5058, 0.3125, 0.5058, 0.3127, 0.5058, 0.3128, 0.5057, 0.3127, 0.5057, 0.3127, 0.5058, 0.3128, 0.5058, 0.3128, 0.5057, 0.3128, 0.5057, 0.3128, 0.5058, 0.3128, 0.5058, 0.3129, 0.5057, 0.3129, 0.5057, 0.3129, 0.5058, 0.3129, 0.5058, 0.3129, 0.5058, 0.313, 0.5058, 0.313, 0.5058, 0.3129, 0.5058, 0.3129, 0.5058, 0.3131, 0.5058, 0.3129, 0.5058, 0.3129, 0.5058, 0.3129, 0.5058, 0.3129, 0.5058, 0.3129, 0.5058, 0.3129, 0.5058, 0.3129, 0.5058, 0.3129, 0.5058, 0.3129, 0.5058, 0.3129, 0.5058, 0.3129, 0.5058, 0.3129, 0.5058, 0.3129, 0.5058, 0.3129, 0.5058, 0.3129, 0.5059, 0.3129, 0.5059, 0.3129, 0.5058, 0.3129, 0.5058, 0.3128, 0.5059, 0.3128, 0.5059, 0.3128, 0.5058, 0.3128, 0.5058, 0.3127, 0.5058, 0.3127, 0.5058, 0.3127, 0.5058, 0.3127, 0.5058, 0.3128, 0.5058, 0.3127, 0.5058, 0.3127, 0.5058, 0.3128, 0.5058, 0.3128, 0.5058, 0.3128, 0.5058, 0.3128, 0.5058, 0.3128, 0.5058, 0.3128, 0.5058, 0.3128, 0.5058, 0.3128, 0.5058, 0.3128, 0.5058, 0.3129, 0.5058, 0.3129, 0.5058, 0.3129, 0.5058, 0.3129, 0.5058, 0.3129, 0.5058, 0.3129, 0.5058, 0.3129, 0.5058, 0.3129, 0.5058, 0.3129, 0.5058, 0.3129, 0.5058, 0.3129, 0.5058, 0.3129, 0.5058, 0.3129, 0.5058, 0.3129, 0.5058, 0.3129, 0.5058, 0.3129, 0.5058, 0.3129, 0.5058, 0.3129, 0.5058, 0.3129, 0.5058, 0.3129, 0.5058, 0.3129, 0.5058, 0.3129, 0.5058, 0.3129, 0.5058, 0.3129, 0.5058, 0.3129, 0.5058, 0.3129, 0.5058, 0.3129, 0.5058, 0.3129, 0.5058, 0.3128, 0.5058, 0.3128, 0.5058, 0.3128, 0.5058, 0.3128, 0.5058, 0.3128, 0.5058, 0.3127, 0.5058, 0.3127, 0.5058, 0.3128, 0.5058, 0.3128, 0.5058, 0.3128, 0.5058, 0.3128, 0.5058, 0.3128, 0.5058, 0.3128, 0.5058, 0.3128, 0.5058, 0.3128, 0.5058, 0.3128, 0.5058, 0.3129, 0.5058, 0.3128, 0.5058, 0.3128, 0.5058, 0.3129, 0.5058, 0.3129, 0.5058, 0.3129, 0.5058, 0.3129, 0.5058, 0.3129, 0.5058, 0.3129, 0.5058, 0.3129, 0.5058, 0.3129, 0.5058, 0.3129, 0.5058, 0.3129, 0.5058, 0.3129, 0.5058, 0.3129, 0.5058, 0.3129, 0.5058, 0.3129, 0.5058, 0.3129, 0.5058, 0.3129, 0.5058, 0.3129, 0.5058, 0.3129, 0.5058, 0.3129, 0.5058, 0.3129, 0.5058, 0.3129, 0.5058, 0.3129, 0.5058, 0.3129, 0.5058, 0.3129, 0.5058, 0.3129, 0.5058, 0.3129, 0.5058, 0.3129, 0.5058, 0.3129, 0.5058, 0.3129, 0.5058, 0.3128, 0.5058, 0.3128, 0.5058, 0.3128, 0.5058, 0.3128, 0.5058, 0.3128, 0.5058, 0.3128, 0.5058, 0.3128, 0.5058, 0.3128, 0.5058, 0.3128, 0.5058, 0.3128, 0.5058, 0.3128, 0.5058, 0.3128, 0.5058, 0.3128, 0.5058, 0.3128, 0.5058, 0.3128, 0.5058, 0.3128, 0.5058, 0.3129, 0.5058, 0.3129, 0.5058, 0.3129, 0.5058, 0.3129, 0.5058, 0.3129, 0.5058, 0.3129, 0.5058, 0.3129, 0.5058, 0.3129, 0.5058, 0.3129, 0.5058, 0.3129, 0.5058, 0.3129, 0.5058, 0.3129, 0.5058, 0.3129, 0.5058, 0.3129, 0.5058, 0.3129, 0.5058, 0.3129, 0.5058, 0.3129, 0.5058, 0.3129, 0.5058, 0.3129, 0.5058, 0.3129, 0.5058, 0.3129, 0.5058, 0.3129, 0.5058, 0.3129, 0.5058, 0.3129, 0.5058, 0.3129, 0.5058, 0.3129, 0.5058, 0.3129, 0.5058, 0.3129, 0.5058, 0.3129, 0.5058, 0.3129, 0.5058, 0.3129, 0.5058, 0.3129, 0.5058, 0.3128, 0.5058, 0.3128, 0.5058, 0.3128, 0.5058, 0.3128, 0.5058, 0.3128, 0.5058, 0.3128, 0.5058, 0.3128, 0.5058, 0.3128, 0.5058, 0.3128, 0.5058, 0.3128, 0.5058, 0.3128, 0.5058, 0.3128, 0.5058, 0.3129, 0.5058, 0.3128, 0.5058, 0.3128, 0.5058, 0.3129, 0.5058, 0.3129, 0.5058, 0.3129, 0.5058, 0.3129, 0.5058, 0.3129, 0.5058, 0.3129, 0.5058, 0.3129, 0.5058, 0.3129, 0.5058, 0.3129, 0.5058, 0.3129, 0.5058, 0.3129, 0.5058, 0.3129, 0.5058, 0.3129, 0.5058, 0.3129, 0.5058, 0.3129, 0.5058, 0.3129, 0.5058, 0.3129, 0.5058, 0.3129, 0.5058, 0.3129, 0.5058, 0.3129, 0.5058, 0.3129, 0.5058, 0.3129, 0.5058, 0.3129, 0.5058, 0.3129, 0.5058, 0.3129, 0.5058, 0.3129, 0.5058, 0.3129, 0.5058, 0.3129, 0.5058, 0.3129, 0.5058, 0.3129, 0.5058, 0.3129, 0.5058, 0.3129, 0.5058, 0.3129, 0.5058, 0.3129, 0.5058, 0.3128, 0.5058, 0.3128, 0.5058, 0.3129, 0.5058, 0.3128, 0.5058, 0.3128, 0.5058, 0.3128, 0.5058, 0.3128, 0.5058, 0.3128, 0.5058, 0.3128, 0.5058, 0.3128, 0.5058, 0.3128, 0.5058, 0.3129, 0.5058, 0.3129, 0.5058, 0.3129, 0.5058, 0.3129, 0.5058, 0.3129, 0.5058, 0.3129, 0.5058, 0.3129, 0.5058, 0.3129, 0.5058, 0.3129, 0.5058, 0.3129, 0.5058, 0.3129, 0.5058, 0.3129, 0.5058, 0.3129, 0.5058, 0.3129, 0.5058, 0.3129, 0.5058, 0.3129, 0.5058, 0.3129, 0.5058, 0.3129, 0.5058, 0.3129, 0.5058, 0.3129, 0.5058, 0.3129, 0.5058, 0.3129, 0.5058, 0.3129, 0.5058, 0.3129, 0.5058, 0.3129, 0.5058, 0.3129, 0.5058, 0.3129, 0.5058, 0.3129, 0.5058, 0.3129, 0.5058, 0.3129, 0.5058, 0.3129, 0.5058, 0.3129, 0.5058, 0.3129, 0.5058, 0.3129, 0.5058, 0.3129, 0.5058, 0.3129, 0.5058, 0.3129, 0.5058, 0.3129, 0.5058, 0.3129, 0.5058, 0.3129, 0.5058, 0.3128, 0.5058, 0.3128, 0.5058, 0.3128, 0.5058, 0.3128, 0.5058, 0.3129, 0.5058, 0.3128, 0.5058, 0.3128, 0.5058, 0.3129, 0.5058, 0.3129, 0.5058, 0.3129, 0.5058, 0.3129, 0.5058, 0.3129, 0.5058, 0.3129, 0.5058, 0.3129, 0.5058, 0.3129, 0.5058, 0.3129, 0.5058, 0.3129, 0.5058, 0.3129, 0.5058, 0.3129, 0.5058, 0.3129, 0.5058, 0.3129, 0.5058, 0.3129, 0.5058, 0.3129, 0.5058, 0.3129, 0.5058, 0.3129, 0.5058, 0.3129, 0.5058, 0.3129, 0.5058, 0.3129, 0.5058, 0.3129, 0.5058, 0.3129, 0.5058, 0.3129, 0.5058, 0.3129, 0.5058, 0.3129, 0.5058, 0.3129, 0.5058, 0.3129, 0.5058, 0.3129, 0.5058, 0.3129, 0.5058, 0.3129, 0.5058, 0.3129, 0.5058, 0.3129, 0.5058, 0.3129, 0.5058, 0.3129, 0.5058, 0.3129, 0.5058, 0.3129, 0.5058, 0.3129, 0.5058, 0.3129, 0.5058, 0.3129, 0.5058, 0.3129, 0.5058, 0.3129, 0.5058, 0.3128, 0.5058, 0.3128, 0.5058, 0.3129, 0.5058, 0.3129, 0.5058, 0.3129, 0.5058, 0.3129, 0.5058, 0.3129, 0.5058, 0.3129, 0.5058, 0.3129, 0.5058, 0.3129, 0.5058, 0.3129, 0.5058, 0.3129, 0.5058, 0.3129, 0.5058, 0.3129, 0.5058, 0.3129, 0.5058, 0.3129, 0.5058, 0.3129, 0.5058, 0.3129, 0.5058, 0.3129, 0.5058, 0.3129, 0.5058, 0.3129, 0.5058, 0.3129, 0.5058, 0.3129, 0.5058, 0.3129, 0.5058, 0.3129, 0.5058, 0.3129, 0.5058, 0.3129, 0.5058, 0.3129, 0.5058, 0.3129, 0.5058, 0.3129, 0.5058, 0.3129, 0.5058, 0.3129, 0.5058, 0.3129, 0.5058, 0.3129, 0.5058, 0.3129, 0.5058, 0.3129, 0.5058, 0.3129, 0.5058, 0.3129, 0.5058, 0.3129, 0.5058, 0.3129, 0.5058, 0.3129, 0.5058, 0.3129, 0.5058, 0.3129, 0.5058, 0.3129, 0.5058, 0.3129, 0.5058, 0.3129, 0.5058, 0.3129, 0.5058, 0.3129, 0.5058, 0.3129, 0.5058, 0.3129, 0.5058, 0.3129, 0.5058, 0.3129, 0.5058, 0.3129, 0.5058, 0.3129, 0.5058, 0.3129, 0.5058, 0.3129, 0.5058, 0.3129, 0.5058, 0.3129, 0.5058, 0.3129, 0.5058, 0.3129, 0.5058, 0.3129, 0.5058, 0.3129, 0.5058, 0.3129, 0.5058, 0.3129, 0.5058, 0.3129, 0.5058, 0.3129, 0.5058, 0.3129, 0.5058, 0.3129, 0.5058, 0.3129, 0.5058, 0.3129, 0.5058, 0.3129, 0.5058, 0.3129, 0.5058, 0.3129, 0.5058, 0.3129, 0.5058, 0.3129, 0.5058, 0.3129, 0.5058, 0.3129, 0.5058, 0.3129, 0.5058, 0.3129, 0.5058, 0.3129, 0.5058, 0.3129, 0.5058, 0.3129, 0.5058, 0.3129, 0.5058, 0.3129, 0.5058, 0.3129, 0.5058, 0.3129, 0.5058, 0.3129, 0.5058, 0.3129, 0.5058, 0.3129, 0.5058, 0.3129, 0.5058, 0.3129, 0.5058, 0.3129, 0.5058, 0.3129, 0.5058, 0.3129, 0.5058, 0.3129, 0.5058, 0.3129, 0.5058, 0.3129, 0.5058, 0.3129, 0.5058, 0.3129, 0.5058, 0.3129, 0.5058, 0.3129, 0.5058, 0.3129, 0.5058, 0.3129, 0.5058, 0.3129, 0.5058, 0.3129, 0.5058, 0.3129, 0.5058, 0.3129, 0.5058, 0.3129, 0.5058, 0.3129, 0.5058, 0.3129, 0.5058, 0.3129, 0.5058, 0.3129, 0.5058, 0.3129, 0.5058, 0.3129, 0.5058, 0.3129, 0.5058, 0.3129, 0.5058, 0.3129, 0.5058, 0.3129, 0.5058, 0.3129, 0.5058, 0.3129, 0.5058, 0.3129, 0.5051, 0.3147, 0.5055, 0.3136, 0.5057, 0.3141, 0.5056, 0.3158, 0.505, 0.3133, 0.5055, 0.313, 0.5055, 0.3136, 0.5051, 0.3147, 0.505, 0.3124, 0.5055, 0.3126, 0.5055, 0.313, 0.505, 0.3133, 0.5052, 0.3116, 0.5055, 0.3122, 0.5055, 0.3126, 0.505, 0.3124, 0.5055, 0.3108, 0.5057, 0.3118, 0.5055, 0.3122, 0.5052, 0.3116, 0.506, 0.3107, 0.5059, 0.3117, 0.5057, 0.3118, 0.5055, 0.3108, 0.5064, 0.3116, 0.5061, 0.3122, 0.5059, 0.3117, 0.506, 0.3107, 0.5065, 0.3129, 0.5062, 0.3128, 0.5061, 0.3122, 0.5064, 0.3116, 0.5065, 0.3138, 0.5062, 0.3133, 0.5062, 0.3128, 0.5065, 0.3129, 0.5065, 0.3147, 0.5061, 0.3136, 0.5062, 0.3133, 0.5065, 0.3138, 0.5061, 0.3157, 0.5059, 0.314, 0.5061, 0.3136, 0.5065, 0.3147, 0.5056, 0.3158, 0.5057, 0.3141, 0.5059, 0.314, 0.5061, 0.3157, 0.5023, 0.3231, 0.5042, 0.3173, 0.5052, 0.3198, 0.5045, 0.3286, 0.5018, 0.3156, 0.504, 0.314, 0.5042, 0.3173, 0.5023, 0.3231, 0.5025, 0.311, 0.5042, 0.3119, 0.504, 0.314, 0.5018, 0.3156, 0.5035, 0.3081, 0.5046, 0.3104, 0.5042, 0.3119, 0.5025, 0.311, 0.5048, 0.3057, 0.5053, 0.309, 0.5046, 0.3104, 0.5035, 0.3081, 0.5064, 0.3057, 0.5061, 0.3089, 0.5053, 0.309, 0.5048, 0.3057, 0.5077, 0.3085, 0.5069, 0.3105, 0.5061, 0.3089, 0.5064, 0.3057, 0.5085, 0.3129, 0.5072, 0.3129, 0.5069, 0.3105, 0.5077, 0.3085, 0.5089, 0.3171, 0.5073, 0.3149, 0.5072, 0.3129, 0.5085, 0.3129, 0.5088, 0.3222, 0.5072, 0.3171, 0.5073, 0.3149, 0.5089, 0.3171, 0.5073, 0.3278, 0.5065, 0.3195, 0.5072, 0.3171, 0.5088, 0.3222, 0.5045, 0.3286, 0.5052, 0.3198, 0.5065, 0.3195, 0.5073, 0.3278, 0.4987, 0.3348, 0.5023, 0.3231, 0.5045, 0.3286, 0.5031, 0.3459, 0.4978, 0.3194, 0.5018, 0.3156, 0.5023, 0.3231, 0.4987, 0.3348, 0.4993, 0.3097, 0.5025, 0.311, 0.5018, 0.3156, 0.4978, 0.3194, 0.5015, 0.304, 0.5035, 0.3081, 0.5025, 0.311, 0.4993, 0.3097, 0.504, 0.3001, 0.5048, 0.3057, 0.5035, 0.3081, 0.5015, 0.304, 0.5068, 0.3002, 0.5064, 0.3057, 0.5048, 0.3057, 0.504, 0.3001, 0.5093, 0.3051, 0.5077, 0.3085, 0.5064, 0.3057, 0.5068, 0.3002, 0.5109, 0.313, 0.5085, 0.3129, 0.5077, 0.3085, 0.5093, 0.3051, 0.5118, 0.3217, 0.5089, 0.3171, 0.5085, 0.3129, 0.5109, 0.313, 0.5117, 0.3327, 0.5088, 0.3222, 0.5089, 0.3171, 0.5118, 0.3217, 0.5086, 0.3442, 0.5073, 0.3278, 0.5088, 0.3222, 0.5117, 0.3327, 0.5031, 0.3459, 0.5045, 0.3286, 0.5073, 0.3278, 0.5086, 0.3442, 0.4927, 0.3563, 0.4987, 0.3348, 0.5031, 0.3459, 0.5007, 0.3759, 0.4908, 0.3279, 0.4978, 0.3194, 0.4987, 0.3348, 0.4927, 0.3563, 0.4938, 0.3085, 0.4993, 0.3097, 0.4978, 0.3194, 0.4908, 0.3279, 0.498, 0.2975, 0.5015, 0.304, 0.4993, 0.3097, 0.4938, 0.3085, 0.5027, 0.2909, 0.504, 0.3001, 0.5015, 0.304, 0.498, 0.2975, 0.5076, 0.2913, 0.5068, 0.3002, 0.504, 0.3001, 0.5027, 0.2909, 0.5118, 0.2996, 0.5093, 0.3051, 0.5068, 0.3002, 0.5076, 0.2913, 0.5148, 0.3135, 0.5109, 0.313, 0.5093, 0.3051, 0.5118, 0.2996, 0.5167, 0.3304, 0.5118, 0.3217, 0.5109, 0.313, 0.5148, 0.3135, 0.5164, 0.3523, 0.5117, 0.3327, 0.5118, 0.3217, 0.5167, 0.3304, 0.5105, 0.3733, 0.5086, 0.3442, 0.5117, 0.3327, 0.5164, 0.3523, 0.5007, 0.3759, 0.5031, 0.3459, 0.5086, 0.3442, 0.5105, 0.3733, 0.4841, 0.3911, 0.4927, 0.3563, 0.5007, 0.3759, 0.497, 0.4219, 0.4803, 0.3445, 0.4908, 0.3279, 0.4927, 0.3563, 0.4841, 0.3911, 0.485, 0.3087, 0.4938, 0.3085, 0.4908, 0.3279, 0.4803, 0.3445, 0.4924, 0.2877, 0.498, 0.2975, 0.4938, 0.3085, 0.485, 0.3087, 0.5006, 0.2764, 0.5027, 0.2909, 0.498, 0.2975, 0.4924, 0.2877, 0.5087, 0.2772, 0.5076, 0.2913, 0.5027, 0.2909, 0.5006, 0.2764, 0.5158, 0.291, 0.5118, 0.2996, 0.5076, 0.2913, 0.5087, 0.2772, 0.5211, 0.315, 0.5148, 0.3135, 0.5118, 0.2996, 0.5158, 0.291, 0.5243, 0.3462, 0.5167, 0.3304, 0.5148, 0.3135, 0.5211, 0.315, 0.5228, 0.3851, 0.5164, 0.3523, 0.5167, 0.3304, 0.5243, 0.3462, 0.5126, 0.4184, 0.5105, 0.3733, 0.5164, 0.3523, 0.5228, 0.3851, 0.497, 0.4219, 0.5007, 0.3759, 0.5105, 0.3733, 0.5126, 0.4184, 0.4731, 0.4407, 0.4841, 0.3911, 0.497, 0.4219, 0.4919, 0.4843, 0.4664, 0.3721, 0.4803, 0.3445, 0.4841, 0.3911, 0.4731, 0.4407, 0.4723, 0.3125, 0.485, 0.3087, 0.4803, 0.3445, 0.4664, 0.3721, 0.4839, 0.2744, 0.4924, 0.2877, 0.485, 0.3087, 0.4723, 0.3125, 0.4972, 0.2549, 0.5006, 0.2764, 0.4924, 0.2877, 0.4839, 0.2744, 0.5104, 0.2561, 0.5087, 0.2772, 0.5006, 0.2764, 0.4972, 0.2549, 0.5219, 0.2785, 0.5158, 0.291, 0.5087, 0.2772, 0.5104, 0.2561, 0.5303, 0.3187, 0.5211, 0.315, 0.5158, 0.291, 0.5219, 0.2785, 0.5345, 0.3719, 0.5243, 0.3462, 0.5211, 0.315, 0.5303, 0.3187, 0.5306, 0.4333, 0.5228, 0.3851, 0.5243, 0.3462, 0.5345, 0.3719, 0.5146, 0.4803, 0.5126, 0.4184, 0.5228, 0.3851, 0.5306, 0.4333, 0.4919, 0.4843, 0.497, 0.4219, 0.5126, 0.4184, 0.5146, 0.4803, 0.4603, 0.5039, 0.4731, 0.4407, 0.4919, 0.4843, 0.4857, 0.5611, 0.4497, 0.4108, 0.4664, 0.3721, 0.4731, 0.4407, 0.4603, 0.5039, 0.4558, 0.321, 0.4723, 0.3125, 0.4664, 0.3721, 0.4497, 0.4108, 0.4721, 0.2576, 0.4839, 0.2744, 0.4723, 0.3125, 0.4558, 0.321, 0.4924, 0.2248, 0.4972, 0.2549, 0.4839, 0.2744, 0.4721, 0.2576, 0.5129, 0.2261, 0.5104, 0.2561, 0.4972, 0.2549, 0.4924, 0.2248, 0.5306, 0.2614, 0.5219, 0.2785, 0.5104, 0.2561, 0.5129, 0.2261, 0.543, 0.3254, 0.5303, 0.3187, 0.5219, 0.2785, 0.5306, 0.2614, 0.5474, 0.4086, 0.5345, 0.3719, 0.5303, 0.3187, 0.543, 0.3254, 0.5391, 0.4963, 0.5306, 0.4333, 0.5345, 0.3719, 0.5474, 0.4086, 0.516, 0.5572, 0.5146, 0.4803, 0.5306, 0.4333, 0.5391, 0.4963, 0.4857, 0.5611, 0.4919, 0.4843, 0.5146, 0.4803, 0.516, 0.5572, 0.4458, 0.5778, 0.4603, 0.5039, 0.4857, 0.5611, 0.4785, 0.6496, 0.4303, 0.4579, 0.4497, 0.4108, 0.4603, 0.5039, 0.4458, 0.5778, 0.4357, 0.3328, 0.4558, 0.321, 0.4497, 0.4108, 0.4303, 0.4579, 0.4569, 0.2367, 0.4721, 0.2576, 0.4558, 0.321, 0.4357, 0.3328, 0.4859, 0.1852, 0.4924, 0.2248, 0.4721, 0.2576, 0.4569, 0.2367, 0.5161, 0.1858, 0.5129, 0.2261, 0.4924, 0.2248, 0.4859, 0.1852, 0.5421, 0.2389, 0.5306, 0.2614, 0.5129, 0.2261, 0.5161, 0.1858, 0.5592, 0.3345, 0.543, 0.3254, 0.5306, 0.2614, 0.5421, 0.2389, 0.5628, 0.4542, 0.5474, 0.4086, 0.543, 0.3254, 0.5592, 0.3345, 0.5486, 0.5709, 0.5391, 0.4963, 0.5474, 0.4086, 0.5628, 0.4542, 0.5172, 0.646, 0.516, 0.5572, 0.5391, 0.4963, 0.5486, 0.5709, 0.4785, 0.6496, 0.4857, 0.5611, 0.516, 0.5572, 0.5172, 0.646, 0.4294, 0.66, 0.4458, 0.5778, 0.4785, 0.6496, 0.4705, 0.7481, 0.4078, 0.509, 0.4303, 0.4579, 0.4458, 0.5778, 0.4294, 0.66, 0.4123, 0.3427, 0.4357, 0.3328, 0.4303, 0.4579, 0.4078, 0.509, 0.439, 0.2087, 0.4569, 0.2367, 0.4357, 0.3328, 0.4123, 0.3427, 0.4782, 0.1354, 0.4859, 0.1852, 0.4569, 0.2367, 0.439, 0.2087, 0.5203, 0.1347, 0.5161, 0.1858, 0.4859, 0.1852, 0.4782, 0.1354, 0.5561, 0.2099, 0.5421, 0.2389, 0.5161, 0.1858, 0.5203, 0.1347, 0.5787, 0.3423, 0.5592, 0.3345, 0.5421, 0.2389, 0.5561, 0.2099, 0.5813, 0.5042, 0.5628, 0.4542, 0.5592, 0.3345, 0.5787, 0.3423, 0.5601, 0.6545, 0.5486, 0.5709, 0.5628, 0.4542, 0.5813, 0.5042, 0.5189, 0.7456, 0.5172, 0.646, 0.5486, 0.5709, 0.5601, 0.6545, 0.4705, 0.7481, 0.4785, 0.6496, 0.5172, 0.646, 0.5189, 0.7456, 0.4093, 0.7503, 0.4294, 0.66, 0.4705, 0.7481, 0.4615, 0.8587, 0.3804, 0.5585, 0.4078, 0.509, 0.4294, 0.66, 0.4093, 0.7503, 0.3851, 0.3421, 0.4123, 0.3427, 0.4078, 0.509, 0.3804, 0.5585, 0.4195, 0.168, 0.439, 0.2087, 0.4123, 0.3427, 0.3851, 0.3421, 0.4704, 0.07453, 0.4782, 0.1354, 0.439, 0.2087, 0.4195, 0.168, 0.5253, 0.07291, 0.5203, 0.1347, 0.4782, 0.1354, 0.4704, 0.07453, 0.572, 0.1718, 0.5561, 0.2099, 0.5203, 0.1347, 0.5253, 0.07291, 0.6015, 0.3421, 0.5787, 0.3423, 0.5561, 0.2099, 0.572, 0.1718, 0.6047, 0.552, 0.5813, 0.5042, 0.5787, 0.3423, 0.6015, 0.3421, 0.5761, 0.7455, 0.5601, 0.6545, 0.5813, 0.5042, 0.6047, 0.552, 0.5225, 0.8584, 0.5189, 0.7456, 0.5601, 0.6545, 0.5761, 0.7455, 0.4615, 0.8587, 0.4705, 0.7481, 0.5189, 0.7456, 0.5225, 0.8584, 0.3821, 0.8526, 0.4093, 0.7503, 0.4615, 0.8587, 0.451, 0.9881, 0.3443, 0.5983, 0.3804, 0.5585, 0.4093, 0.7503, 0.3821, 0.8526, 0.3533, 0.3174, 0.3851, 0.3421, 0.3804, 0.5585, 0.3443, 0.5983, 0.3998, 0.1056, 0.4195, 0.168, 0.3851, 0.3421, 0.3533, 0.3174, 0.4637, 9.969e-05, 0.4704, 0.07453, 0.4195, 0.168, 0.3998, 0.1056, 0.5312, 9.969e-05, 0.5253, 0.07291, 0.4704, 0.07453, 0.4637, 9.969e-05, 0.589, 0.12, 0.572, 0.1718, 0.5253, 0.07291, 0.5312, 9.969e-05, 0.6277, 0.3236, 0.6015, 0.3421, 0.572, 0.1718, 0.589, 0.12, 0.6357, 0.5873, 0.6047, 0.552, 0.6015, 0.3421, 0.6277, 0.3236, 0.6011, 0.8436, 0.5761, 0.7455, 0.6047, 0.552, 0.6357, 0.5873, 0.5304, 0.9943, 0.5225, 0.8584, 0.5761, 0.7455, 0.6011, 0.8436, 0.451, 0.9881, 0.4615, 0.8587, 0.5225, 0.8584, 0.5304, 0.9943, 0.5058, 0.3129, 0.5058, 0.3129, 0.5058, 0.3129, 0.5058, 0.3129, 0.5058, 0.3129, 0.5058, 0.3129, 0.5058, 0.3129, 0.5058, 0.3129, 0.5058, 0.3129, 0.5058, 0.3129, 0.5058, 0.3129, 0.5058, 0.3129, 0.5058, 0.3129, 0.5058, 0.3129, 0.5058, 0.3129, 0.5058, 0.3129, 0.5058, 0.3129, 0.5058, 0.3129, 0.5058, 0.3129, 0.5058, 0.3129, 0.5058, 0.3129, 0.5058, 0.3129, 0.5058, 0.3129, 0.5058, 0.3129, 0.5058, 0.3129, 0.5058, 0.3129, 0.5058, 0.3129, 0.5058, 0.3129, 0.5058, 0.3129, 0.5058, 0.3129, 0.5058, 0.3129, 0.5058, 0.3129, 0.5058, 0.3129, 0.5058, 0.3129, 0.5058, 0.3129, 0.5058, 0.3129, 0.5058, 0.3129, 0.5058, 0.3129, 0.5058, 0.3129, 0.5058, 0.3129, 0.5058, 0.3129, 0.5058, 0.3129, 0.5058, 0.3129, 0.5058, 0.3129, 0.5058, 0.3129, 0.5058, 0.3129, 0.5058, 0.3129, 0.5058, 0.3129, 0.5058, 0.3129, 0.5058, 0.3129, 0.5058, 0.3129, 0.5058, 0.3129, 0.5058, 0.3129, 0.5058, 0.3129, 0.5058, 0.3129, 0.5058, 0.3129, 0.5058, 0.3129, 0.5058, 0.3129, 0.5058, 0.3129, 0.5058, 0.3129, 0.5058, 0.3129, 0.5058, 0.3129, 0.5058, 0.3129, 0.5058, 0.3129, 0.5058, 0.3129, 0.5058, 0.3129, 0.5058, 0.3129, 0.5058, 0.3129, 0.5058, 0.3129, 0.5058, 0.3129, 0.5058, 0.3129, 0.5058, 0.3129, 0.5058, 0.3129, 0.5058, 0.3129, 0.5058, 0.3129, 0.5058, 0.3129, 0.5058, 0.3129, 0.5058, 0.3129, 0.5058, 0.3129, 0.5058, 0.3129, 0.5058, 0.3129, 0.5058, 0.3129, 0.5058, 0.3129, 0.5058, 0.3129, 0.5058, 0.3129, 0.5058, 0.3129, 0.5058, 0.3129, 0.5058, 0.3129, 0.5058, 0.3129, 0.5058, 0.3129, 0.5058, 0.3129, 0.5058, 0.3129, 0.5058, 0.3129, 0.5058, 0.3129, 0.5058, 0.3129, 0.5058, 0.3129, 0.5058, 0.3129, 0.5058, 0.3129, 0.5058, 0.3129, 0.5058, 0.3129, 0.5058, 0.3129, 0.5058, 0.3129, 0.5058, 0.3129, 0.5058, 0.3129, 0.5058, 0.3129, 0.5058, 0.3129, 0.5058, 0.3129, 0.5058, 0.3129, 0.5058, 0.3129, 0.5058, 0.3129, 0.5058, 0.3129, 0.5058, 0.3129, 0.5058, 0.3129, 0.5058, 0.3129, 0.5058, 0.3129, 0.5058, 0.3129, 0.5058, 0.3128, 0.5058, 0.3129, 0.5058, 0.3129, 0.5058, 0.3129, 0.5058, 0.3129, 0.5058, 0.3129, 0.5058, 0.3129, 0.5058, 0.3128, 0.5058, 0.3129, 0.5058, 0.3129, 0.5058, 0.3129, 0.5058, 0.3129, 0.5058, 0.3129, 0.5058, 0.3129, 0.5058, 0.3129, 0.5058, 0.3129, 0.5058, 0.3129, 0.5058, 0.3129, 0.5058, 0.3129, 0.5058, 0.3129, 0.5058, 0.3129, 0.5058, 0.3129, 0.5058, 0.3129, 0.5058, 0.3129, 0.5058, 0.3129, 0.5058, 0.3129, 0.5058, 0.3129, 0.5058, 0.3129, 0.5058, 0.3129, 0.5058, 0.3129, 0.5058, 0.3129, 0.5058, 0.3129, 0.5058, 0.3129, 0.5058, 0.3129, 0.5058, 0.3129, 0.5058, 0.3129, 0.5058, 0.3129, 0.5058, 0.3129, 0.5058, 0.3129, 0.5058, 0.3129, 0.5058, 0.3129, 0.5058, 0.3129, 0.5058, 0.3129, 0.5058, 0.3129, 0.5058, 0.3128, 0.5058, 0.3129, 0.5058, 0.3129, 0.5058, 0.3129, 0.5058, 0.3128, 0.5058, 0.3128, 0.5058, 0.3129, 0.5058, 0.3128, 0.5058, 0.3129, 0.5058, 0.3129, 0.5058, 0.3128, 0.5058, 0.3128, 0.5058, 0.3129, 0.5058, 0.3129, 0.5058, 0.3129, 0.5058, 0.3129, 0.5058, 0.3129, 0.5058, 0.3129, 0.5058, 0.3129, 0.5058, 0.3129, 0.5058, 0.3129, 0.5058, 0.3129, 0.5058, 0.3129, 0.5058, 0.3129, 0.5058, 0.3129, 0.5058, 0.3129, 0.5058, 0.3129, 0.5058, 0.3129, 0.5058, 0.3129, 0.5058, 0.3129, 0.5058, 0.3129, 0.5058, 0.3129, 0.5058, 0.3129, 0.5058, 0.3129, 0.5058, 0.3129, 0.5058, 0.3129, 0.5058, 0.3129, 0.5058, 0.3129, 0.5058, 0.3129, 0.5058, 0.3129, 0.5058, 0.3129, 0.5058, 0.3129, 0.5058, 0.3129, 0.5058, 0.3129, 0.5058, 0.3129, 0.5058, 0.3129, 0.5058, 0.3129, 0.5058, 0.3129, 0.5058, 0.3128, 0.5058, 0.3128, 0.5058, 0.3129, 0.5058, 0.3129, 0.5058, 0.3128, 0.5058, 0.3128, 0.5058, 0.3128, 0.5058, 0.3128, 0.5058, 0.3128, 0.5058, 0.3129, 0.5058, 0.3128, 0.5058, 0.3128, 0.5058, 0.3129, 0.5058, 0.3129, 0.5058, 0.3129, 0.5058, 0.3128, 0.5058, 0.3129, 0.5058, 0.3129, 0.5058, 0.3129, 0.5058, 0.3129, 0.5058, 0.3129, 0.5058, 0.3129, 0.5058, 0.3129, 0.5058, 0.3129, 0.5058, 0.3129, 0.5058, 0.3129, 0.5058, 0.3129, 0.5058, 0.3129, 0.5058, 0.3129, 0.5058, 0.3129, 0.5058, 0.3129, 0.5058, 0.3129, 0.5058, 0.3129, 0.5058, 0.3129, 0.5058, 0.3129, 0.5058, 0.3129, 0.5058, 0.3129, 0.5058, 0.3129, 0.5058, 0.3129, 0.5058, 0.3129, 0.5058, 0.3129, 0.5058, 0.3129, 0.5058, 0.3129, 0.5058, 0.3129, 0.5058, 0.3128, 0.5058, 0.3129, 0.5058, 0.3129, 0.5058, 0.3129, 0.5058, 0.3128, 0.5058, 0.3128, 0.5058, 0.3129, 0.5058, 0.3128, 0.5058, 0.3128, 0.5058, 0.3128, 0.5058, 0.3128, 0.5058, 0.3128, 0.5058, 0.3128, 0.5058, 0.3128, 0.5058, 0.3128, 0.5058, 0.3128, 0.5058, 0.3129, 0.5058, 0.3129, 0.5058, 0.3128, 0.5058, 0.3128, 0.5058, 0.3129, 0.5058, 0.3129, 0.5058, 0.3129, 0.5058, 0.3129, 0.5058, 0.3129, 0.5058, 0.3129, 0.5058, 0.3129, 0.5058, 0.3129, 0.5058, 0.3129, 0.5058, 0.3129, 0.5058, 0.3129, 0.5058, 0.3129, 0.5058, 0.3129, 0.5058, 0.3129, 0.5058, 0.3129, 0.5058, 0.3129, 0.5058, 0.3129, 0.5058, 0.3129, 0.5058, 0.3129, 0.5058, 0.3129, 0.5058, 0.3129, 0.5058, 0.3129, 0.5058, 0.3129, 0.5058, 0.3129, 0.5058, 0.3129, 0.5058, 0.3129, 0.5058, 0.3129, 0.5058, 0.3129, 0.5058, 0.3128, 0.5058, 0.3128, 0.5058, 0.3129, 0.5058, 0.3129, 0.5058, 0.3128, 0.5058, 0.3128, 0.5058, 0.3128, 0.5058, 0.3128, 0.5058, 0.3128, 0.5058, 0.3128, 0.5058, 0.3128, 0.5058, 0.3128, 0.5058, 0.3128, 0.5058, 0.3128, 0.5058, 0.3128, 0.5058, 0.3128, 0.5058, 0.3129, 0.5058, 0.3129, 0.5058, 0.3128, 0.5058, 0.3128, 0.5058, 0.3129, 0.5058, 0.3129, 0.5058, 0.3129, 0.5058, 0.3129, 0.5058, 0.3129, 0.5058, 0.3129, 0.5058, 0.3129, 0.5058, 0.3129, 0.5058, 0.3129, 0.5058, 0.3129, 0.5058, 0.3129, 0.5058, 0.3129, 0.5058, 0.3129, 0.5058, 0.3129, 0.5058, 0.3129, 0.5058, 0.3129, 0.5058, 0.3129, 0.5058, 0.3129, 0.5058, 0.3129, 0.5058, 0.3129, 0.5058, 0.3129, 0.5058, 0.3129, 0.5058, 0.3129, 0.5058, 0.3129, 0.5058, 0.3128, 0.5058, 0.3129, 0.5058, 0.3129, 0.5058, 0.3129, 0.5058, 0.3128, 0.5058, 0.3128, 0.5058, 0.3129, 0.5058, 0.3128, 0.5058, 0.3128, 0.5058, 0.3128, 0.5058, 0.3128, 0.5058, 0.3128, 0.5058, 0.3127, 0.5058, 0.3128, 0.5058, 0.3128, 0.5058, 0.3128, 0.5058, 0.3128, 0.5058, 0.3128, 0.5058, 0.3128, 0.5058, 0.3127, 0.5058, 0.3129, 0.5058, 0.3129, 0.5058, 0.3128, 0.5058, 0.3128, 0.5058, 0.3129, 0.5058, 0.3129, 0.5058, 0.3129, 0.5058, 0.3129, 0.5058, 0.3129, 0.5058, 0.3129, 0.5058, 0.3129, 0.5058, 0.3129, 0.5058, 0.3129, 0.5058, 0.3129, 0.5058, 0.3129, 0.5058, 0.3129, 0.5058, 0.3129, 0.5058, 0.3129, 0.5058, 0.3129, 0.5058, 0.3129, 0.5058, 0.3129, 0.5058, 0.3129, 0.5058, 0.3129, 0.5058, 0.3129, 0.5058, 0.3129, 0.5058, 0.3129, 0.5058, 0.3129, 0.5058, 0.3129, 0.5058, 0.3128, 0.5058, 0.3128, 0.5058, 0.3129, 0.5058, 0.3129, 0.5058, 0.3128, 0.5058, 0.3128, 0.5058, 0.3128, 0.5058, 0.3128, 0.5058, 0.3127, 0.5058, 0.3128, 0.5058, 0.3128, 0.5058, 0.3128, 0.5058, 0.3127, 0.5058, 0.3127, 0.5058, 0.3128, 0.5058, 0.3127, 0.5059, 0.3128, 0.5058, 0.3128, 0.5058, 0.3127, 0.5058, 0.3127, 0.5059, 0.3129, 0.5058, 0.3129, 0.5058, 0.3128, 0.5059, 0.3128, 0.5058, 0.3129, 0.5058, 0.3129, 0.5058, 0.3129, 0.5059, 0.3129, 0.5058, 0.3129, 0.5058, 0.3129, 0.5058, 0.3129, 0.5058, 0.3129, 0.5058, 0.3129, 0.5058, 0.3129, 0.5058, 0.3129, 0.5058, 0.3129, 0.5058, 0.3129, 0.5058, 0.3129, 0.5058, 0.3129, 0.5058, 0.3129, 0.5058, 0.313, 0.5058, 0.3129, 0.5058, 0.3129, 0.5058, 0.3131, 0.5057, 0.3129, 0.5058, 0.3129, 0.5058, 0.3129, 0.5058, 0.313, 0.5057, 0.3128, 0.5058, 0.3128, 0.5058, 0.3129, 0.5057, 0.3129, 0.5057, 0.3127, 0.5058, 0.3128, 0.5058, 0.3128, 0.5057, 0.3128, 0.5058, 0.3125, 0.5058, 0.3127, 0.5058, 0.3128, 0.5057, 0.3127, 0.5058, 0.3125, 0.5058, 0.3127, 0.5058, 0.3127, 0.5058, 0.3125, 0.5059, 0.3127, 0.5059, 0.3128, 0.5058, 0.3127, 0.5058, 0.3125, 0.5059, 0.3129, 0.5059, 0.3129, 0.5059, 0.3128, 0.5059, 0.3127, 0.5059, 0.313, 0.5058, 0.3129, 0.5059, 0.3129, 0.5059, 0.3129, 0.5059, 0.313, 0.5058, 0.3129, 0.5058, 0.3129, 0.5059, 0.313, 0.5058, 0.3131, 0.5058, 0.3129, 0.5058, 0.3129, 0.5059, 0.313, 0.5058, 0.3131, 0.5058, 0.3129, 0.5058, 0.3129, 0.5058, 0.3131, 0.5057, 0.3132, 0.5058, 0.313, 0.5058, 0.3131, 0.5058, 0.3133, 0.5057, 0.3129, 0.5057, 0.3129, 0.5058, 0.313, 0.5057, 0.3132, 0.5056, 0.3127, 0.5057, 0.3128, 0.5057, 0.3129, 0.5057, 0.3129, 0.5057, 0.3125, 0.5057, 0.3127, 0.5057, 0.3128, 0.5056, 0.3127, 0.5057, 0.3123, 0.5058, 0.3125, 0.5057, 0.3127, 0.5057, 0.3125, 0.5059, 0.3122, 0.5058, 0.3125, 0.5058, 0.3125, 0.5057, 0.3123, 0.506, 0.3125, 0.5059, 0.3127, 0.5058, 0.3125, 0.5059, 0.3122, 0.506, 0.3128, 0.5059, 0.3129, 0.5059, 0.3127, 0.506, 0.3125, 0.506, 0.3131, 0.5059, 0.313, 0.5059, 0.3129, 0.506, 0.3128, 0.5059, 0.3132, 0.5059, 0.313, 0.5059, 0.313, 0.506, 0.3131, 0.5059, 0.3133, 0.5058, 0.3131, 0.5059, 0.313, 0.5059, 0.3132, 0.5058, 0.3133, 0.5058, 0.3131, 0.5058, 0.3131, 0.5059, 0.3133, 0.5057, 0.3141, 0.5055, 0.3136, 0.5057, 0.3132, 0.5058, 0.3133, 0.5055, 0.313, 0.5057, 0.3129, 0.5057, 0.3132, 0.5055, 0.3136, 0.5055, 0.3126, 0.5056, 0.3127, 0.5057, 0.3129, 0.5055, 0.313, 0.5055, 0.3122, 0.5057, 0.3125, 0.5056, 0.3127, 0.5055, 0.3126, 0.5057, 0.3118, 0.5057, 0.3123, 0.5057, 0.3125, 0.5055, 0.3122, 0.5059, 0.3117, 0.5059, 0.3122, 0.5057, 0.3123, 0.5057, 0.3118, 0.5061, 0.3122, 0.506, 0.3125, 0.5059, 0.3122, 0.5059, 0.3117, 0.5062, 0.3128, 0.506, 0.3128, 0.506, 0.3125, 0.5061, 0.3122, 0.5062, 0.3133, 0.506, 0.3131, 0.506, 0.3128, 0.5062, 0.3128, 0.5061, 0.3136, 0.5059, 0.3132, 0.506, 0.3131, 0.5062, 0.3133, 0.5059, 0.314, 0.5059, 0.3133, 0.5059, 0.3132, 0.5061, 0.3136, 0.5057, 0.3141, 0.5058, 0.3133, 0.5059, 0.3133, 0.5059, 0.314, 0.5042, 0.3173, 0.5051, 0.3147, 0.5056, 0.3158, 0.5052, 0.3198, 0.504, 0.314, 0.505, 0.3133, 0.5051, 0.3147, 0.5042, 0.3173, 0.5042, 0.3119, 0.505, 0.3124, 0.505, 0.3133, 0.504, 0.314, 0.5046, 0.3104, 0.5052, 0.3116, 0.505, 0.3124, 0.5042, 0.3119, 0.5053, 0.309, 0.5055, 0.3108, 0.5052, 0.3116, 0.5046, 0.3104, 0.5061, 0.3089, 0.506, 0.3107, 0.5055, 0.3108, 0.5053, 0.309, 0.5069, 0.3105, 0.5064, 0.3116, 0.506, 0.3107, 0.5061, 0.3089, 0.5072, 0.3129, 0.5065, 0.3129, 0.5064, 0.3116, 0.5069, 0.3105, 0.5073, 0.3149, 0.5065, 0.3138, 0.5065, 0.3129, 0.5072, 0.3129, 0.5072, 0.3171, 0.5065, 0.3147, 0.5065, 0.3138, 0.5073, 0.3149, 0.5065, 0.3195, 0.5061, 0.3157, 0.5065, 0.3147, 0.5072, 0.3171, 0.5052, 0.3198, 0.5056, 0.3158, 0.5061, 0.3157, 0.5065, 0.3195, 0.451, 0.9881, 0.4615, 0.8587, 0.5225, 0.8584, 0.5304, 0.9943, 0.5304, 0.9943, 0.5225, 0.8584, 0.5761, 0.7455, 0.6011, 0.8436, 0.6011, 0.8436, 0.5761, 0.7455, 0.6047, 0.552, 0.6357, 0.5873, 0.6357, 0.5873, 0.6047, 0.552, 0.6015, 0.3421, 0.6277, 0.3236, 0.6277, 0.3236, 0.6015, 0.3421, 0.572, 0.1718, 0.589, 0.12, 0.589, 0.12, 0.572, 0.1718, 0.5253, 0.07291, 0.5312, 9.969e-05, 0.5312, 9.969e-05, 0.5253, 0.07291, 0.4704, 0.07453, 0.4637, 9.969e-05, 0.4637, 9.969e-05, 0.4704, 0.07453, 0.4195, 0.168, 0.3998, 0.1056, 0.3998, 0.1056, 0.4195, 0.168, 0.3851, 0.3421, 0.3533, 0.3174, 0.3533, 0.3174, 0.3851, 0.3421, 0.3804, 0.5585, 0.3443, 0.5983, 0.3443, 0.5983, 0.3804, 0.5585, 0.4093, 0.7503, 0.3821, 0.8526, 0.3821, 0.8526, 0.4093, 0.7503, 0.4615, 0.8587, 0.451, 0.9881, 0.4615, 0.8587, 0.4705, 0.7481, 0.5189, 0.7456, 0.5225, 0.8584, 0.5225, 0.8584, 0.5189, 0.7456, 0.5601, 0.6545, 0.5761, 0.7455, 0.5761, 0.7455, 0.5601, 0.6545, 0.5813, 0.5042, 0.6047, 0.552, 0.6047, 0.552, 0.5813, 0.5042, 0.5787, 0.3423, 0.6015, 0.3421, 0.6015, 0.3421, 0.5787, 0.3423, 0.5561, 0.2099, 0.572, 0.1718, 0.572, 0.1718, 0.5561, 0.2099, 0.5203, 0.1347, 0.5253, 0.07291, 0.5253, 0.07291, 0.5203, 0.1347, 0.4782, 0.1354, 0.4704, 0.07453, 0.4704, 0.07453, 0.4782, 0.1354, 0.439, 0.2087, 0.4195, 0.168, 0.4195, 0.168, 0.439, 0.2087, 0.4123, 0.3427, 0.3851, 0.3421, 0.3851, 0.3421, 0.4123, 0.3427, 0.4078, 0.509, 0.3804, 0.5585, 0.3804, 0.5585, 0.4078, 0.509, 0.4294, 0.66, 0.4093, 0.7503, 0.4093, 0.7503, 0.4294, 0.66, 0.4705, 0.7481, 0.4615, 0.8587, 0.4705, 0.7481, 0.4785, 0.6496, 0.5172, 0.646, 0.5189, 0.7456, 0.5189, 0.7456, 0.5172, 0.646, 0.5486, 0.5709, 0.5601, 0.6545, 0.5601, 0.6545, 0.5486, 0.5709, 0.5628, 0.4542, 0.5813, 0.5042, 0.5813, 0.5042, 0.5628, 0.4542, 0.5592, 0.3345, 0.5787, 0.3423, 0.5787, 0.3423, 0.5592, 0.3345, 0.5421, 0.2389, 0.5561, 0.2099, 0.5561, 0.2099, 0.5421, 0.2389, 0.5161, 0.1858, 0.5203, 0.1347, 0.5203, 0.1347, 0.5161, 0.1858, 0.4859, 0.1852, 0.4782, 0.1354, 0.4782, 0.1354, 0.4859, 0.1852, 0.4569, 0.2367, 0.439, 0.2087, 0.439, 0.2087, 0.4569, 0.2367, 0.4357, 0.3328, 0.4123, 0.3427, 0.4123, 0.3427, 0.4357, 0.3328, 0.4303, 0.4579, 0.4078, 0.509, 0.4078, 0.509, 0.4303, 0.4579, 0.4458, 0.5778, 0.4294, 0.66, 0.4294, 0.66, 0.4458, 0.5778, 0.4785, 0.6496, 0.4705, 0.7481, 0.4785, 0.6496, 0.4857, 0.5611, 0.516, 0.5572, 0.5172, 0.646, 0.5172, 0.646, 0.516, 0.5572, 0.5391, 0.4963, 0.5486, 0.5709, 0.5486, 0.5709, 0.5391, 0.4963, 0.5474, 0.4086, 0.5628, 0.4542, 0.5628, 0.4542, 0.5474, 0.4086, 0.543, 0.3254, 0.5592, 0.3345, 0.5592, 0.3345, 0.543, 0.3254, 0.5306, 0.2614, 0.5421, 0.2389, 0.5421, 0.2389, 0.5306, 0.2614, 0.5129, 0.2261, 0.5161, 0.1858, 0.5161, 0.1858, 0.5129, 0.2261, 0.4924, 0.2248, 0.4859, 0.1852, 0.4859, 0.1852, 0.4924, 0.2248, 0.4721, 0.2576, 0.4569, 0.2367, 0.4569, 0.2367, 0.4721, 0.2576, 0.4558, 0.321, 0.4357, 0.3328, 0.4357, 0.3328, 0.4558, 0.321, 0.4497, 0.4108, 0.4303, 0.4579, 0.4303, 0.4579, 0.4497, 0.4108, 0.4603, 0.5039, 0.4458, 0.5778, 0.4458, 0.5778, 0.4603, 0.5039, 0.4857, 0.5611, 0.4785, 0.6496, 0.4857, 0.5611, 0.4919, 0.4843, 0.5146, 0.4803, 0.516, 0.5572, 0.516, 0.5572, 0.5146, 0.4803, 0.5306, 0.4333, 0.5391, 0.4963, 0.5391, 0.4963, 0.5306, 0.4333, 0.5345, 0.3719, 0.5474, 0.4086, 0.5474, 0.4086, 0.5345, 0.3719, 0.5303, 0.3187, 0.543, 0.3254, 0.543, 0.3254, 0.5303, 0.3187, 0.5219, 0.2785, 0.5306, 0.2614, 0.5306, 0.2614, 0.5219, 0.2785, 0.5104, 0.2561, 0.5129, 0.2261, 0.5129, 0.2261, 0.5104, 0.2561, 0.4972, 0.2549, 0.4924, 0.2248, 0.4924, 0.2248, 0.4972, 0.2549, 0.4839, 0.2744, 0.4721, 0.2576, 0.4721, 0.2576, 0.4839, 0.2744, 0.4723, 0.3125, 0.4558, 0.321, 0.4558, 0.321, 0.4723, 0.3125, 0.4664, 0.3721, 0.4497, 0.4108, 0.4497, 0.4108, 0.4664, 0.3721, 0.4731, 0.4407, 0.4603, 0.5039, 0.4603, 0.5039, 0.4731, 0.4407, 0.4919, 0.4843, 0.4857, 0.5611, 0.4919, 0.4843, 0.497, 0.4219, 0.5126, 0.4184, 0.5146, 0.4803, 0.5146, 0.4803, 0.5126, 0.4184, 0.5228, 0.3851, 0.5306, 0.4333, 0.5306, 0.4333, 0.5228, 0.3851, 0.5243, 0.3462, 0.5345, 0.3719, 0.5345, 0.3719, 0.5243, 0.3462, 0.5211, 0.315, 0.5303, 0.3187, 0.5303, 0.3187, 0.5211, 0.315, 0.5158, 0.291, 0.5219, 0.2785, 0.5219, 0.2785, 0.5158, 0.291, 0.5087, 0.2772, 0.5104, 0.2561, 0.5104, 0.2561, 0.5087, 0.2772, 0.5006, 0.2764, 0.4972, 0.2549, 0.4972, 0.2549, 0.5006, 0.2764, 0.4924, 0.2877, 0.4839, 0.2744, 0.4839, 0.2744, 0.4924, 0.2877, 0.485, 0.3087, 0.4723, 0.3125, 0.4723, 0.3125, 0.485, 0.3087, 0.4803, 0.3445, 0.4664, 0.3721, 0.4664, 0.3721, 0.4803, 0.3445, 0.4841, 0.3911, 0.4731, 0.4407, 0.4731, 0.4407, 0.4841, 0.3911, 0.497, 0.4219, 0.4919, 0.4843, 0.497, 0.4219, 0.5007, 0.3759, 0.5105, 0.3733, 0.5126, 0.4184, 0.5126, 0.4184, 0.5105, 0.3733, 0.5164, 0.3523, 0.5228, 0.3851, 0.5228, 0.3851, 0.5164, 0.3523, 0.5167, 0.3304, 0.5243, 0.3462, 0.5243, 0.3462, 0.5167, 0.3304, 0.5148, 0.3135, 0.5211, 0.315, 0.5211, 0.315, 0.5148, 0.3135, 0.5118, 0.2996, 0.5158, 0.291, 0.5158, 0.291, 0.5118, 0.2996, 0.5076, 0.2913, 0.5087, 0.2772, 0.5087, 0.2772, 0.5076, 0.2913, 0.5027, 0.2909, 0.5006, 0.2764, 0.5006, 0.2764, 0.5027, 0.2909, 0.498, 0.2975, 0.4924, 0.2877, 0.4924, 0.2877, 0.498, 0.2975, 0.4938, 0.3085, 0.485, 0.3087, 0.485, 0.3087, 0.4938, 0.3085, 0.4908, 0.3279, 0.4803, 0.3445, 0.4803, 0.3445, 0.4908, 0.3279, 0.4927, 0.3563, 0.4841, 0.3911, 0.4841, 0.3911, 0.4927, 0.3563, 0.5007, 0.3759, 0.497, 0.4219, 0.5007, 0.3759, 0.5031, 0.3459, 0.5086, 0.3442, 0.5105, 0.3733, 0.5105, 0.3733, 0.5086, 0.3442, 0.5117, 0.3327, 0.5164, 0.3523, 0.5164, 0.3523, 0.5117, 0.3327, 0.5118, 0.3217, 0.5167, 0.3304, 0.5167, 0.3304, 0.5118, 0.3217, 0.5109, 0.313, 0.5148, 0.3135, 0.5148, 0.3135, 0.5109, 0.313, 0.5093, 0.3051, 0.5118, 0.2996, 0.5118, 0.2996, 0.5093, 0.3051, 0.5068, 0.3002, 0.5076, 0.2913, 0.5076, 0.2913, 0.5068, 0.3002, 0.504, 0.3001, 0.5027, 0.2909, 0.5027, 0.2909, 0.504, 0.3001, 0.5015, 0.304, 0.498, 0.2975, 0.498, 0.2975, 0.5015, 0.304, 0.4993, 0.3097, 0.4938, 0.3085, 0.4938, 0.3085, 0.4993, 0.3097, 0.4978, 0.3194, 0.4908, 0.3279, 0.4908, 0.3279, 0.4978, 0.3194, 0.4987, 0.3348, 0.4927, 0.3563, 0.4927, 0.3563, 0.4987, 0.3348, 0.5031, 0.3459, 0.5007, 0.3759, 0.5031, 0.3459, 0.5045, 0.3286, 0.5073, 0.3278, 0.5086, 0.3442, 0.5086, 0.3442, 0.5073, 0.3278, 0.5088, 0.3222, 0.5117, 0.3327, 0.5117, 0.3327, 0.5088, 0.3222, 0.5089, 0.3171, 0.5118, 0.3217, 0.5118, 0.3217, 0.5089, 0.3171, 0.5085, 0.3129, 0.5109, 0.313, 0.5109, 0.313, 0.5085, 0.3129, 0.5077, 0.3085, 0.5093, 0.3051, 0.5093, 0.3051, 0.5077, 0.3085, 0.5064, 0.3057, 0.5068, 0.3002, 0.5068, 0.3002, 0.5064, 0.3057, 0.5048, 0.3057, 0.504, 0.3001, 0.504, 0.3001, 0.5048, 0.3057, 0.5035, 0.3081, 0.5015, 0.304, 0.5015, 0.304, 0.5035, 0.3081, 0.5025, 0.311, 0.4993, 0.3097, 0.4993, 0.3097, 0.5025, 0.311, 0.5018, 0.3156, 0.4978, 0.3194, 0.4978, 0.3194, 0.5018, 0.3156, 0.5023, 0.3231, 0.4987, 0.3348, 0.4987, 0.3348, 0.5023, 0.3231, 0.5045, 0.3286, 0.5031, 0.3459, 0.5045, 0.3286, 0.5052, 0.3198, 0.5065, 0.3195, 0.5073, 0.3278, 0.5073, 0.3278, 0.5065, 0.3195, 0.5072, 0.3171, 0.5088, 0.3222, 0.5088, 0.3222, 0.5072, 0.3171, 0.5073, 0.3149, 0.5089, 0.3171, 0.5089, 0.3171, 0.5073, 0.3149, 0.5072, 0.3129, 0.5085, 0.3129, 0.5085, 0.3129, 0.5072, 0.3129, 0.5069, 0.3105, 0.5077, 0.3085, 0.5077, 0.3085, 0.5069, 0.3105, 0.5061, 0.3089, 0.5064, 0.3057, 0.5064, 0.3057, 0.5061, 0.3089, 0.5053, 0.309, 0.5048, 0.3057, 0.5048, 0.3057, 0.5053, 0.309, 0.5046, 0.3104, 0.5035, 0.3081, 0.5035, 0.3081, 0.5046, 0.3104, 0.5042, 0.3119, 0.5025, 0.311, 0.5025, 0.311, 0.5042, 0.3119, 0.504, 0.314, 0.5018, 0.3156, 0.5018, 0.3156, 0.504, 0.314, 0.5042, 0.3173, 0.5023, 0.3231, 0.5023, 0.3231, 0.5042, 0.3173, 0.5052, 0.3198, 0.5045, 0.3286, 0.5052, 0.3198, 0.5056, 0.3158, 0.5061, 0.3157, 0.5065, 0.3195, 0.5065, 0.3195, 0.5061, 0.3157, 0.5065, 0.3147, 0.5072, 0.3171, 0.5072, 0.3171, 0.5065, 0.3147, 0.5065, 0.3138, 0.5073, 0.3149, 0.5073, 0.3149, 0.5065, 0.3138, 0.5065, 0.3129, 0.5072, 0.3129, 0.5072, 0.3129, 0.5065, 0.3129, 0.5064, 0.3116, 0.5069, 0.3105, 0.5069, 0.3105, 0.5064, 0.3116, 0.506, 0.3107, 0.5061, 0.3089, 0.5061, 0.3089, 0.506, 0.3107, 0.5055, 0.3108, 0.5053, 0.309, 0.5053, 0.309, 0.5055, 0.3108, 0.5052, 0.3116, 0.5046, 0.3104, 0.5046, 0.3104, 0.5052, 0.3116, 0.505, 0.3124, 0.5042, 0.3119, 0.5042, 0.3119, 0.505, 0.3124, 0.505, 0.3133, 0.504, 0.314, 0.504, 0.314, 0.505, 0.3133, 0.5051, 0.3147, 0.5042, 0.3173, 0.5042, 0.3173, 0.5051, 0.3147, 0.5056, 0.3158, 0.5052, 0.3198, 0.5056, 0.3158, 0.5057, 0.3141, 0.5059, 0.314, 0.5061, 0.3157, 0.5061, 0.3157, 0.5059, 0.314, 0.5061, 0.3136, 0.5065, 0.3147, 0.5065, 0.3147, 0.5061, 0.3136, 0.5062, 0.3133, 0.5065, 0.3138, 0.5065, 0.3138, 0.5062, 0.3133, 0.5062, 0.3128, 0.5065, 0.3129, 0.5065, 0.3129, 0.5062, 0.3128, 0.5061, 0.3122, 0.5064, 0.3116, 0.5064, 0.3116, 0.5061, 0.3122, 0.5059, 0.3117, 0.506, 0.3107, 0.506, 0.3107, 0.5059, 0.3117, 0.5057, 0.3118, 0.5055, 0.3108, 0.5055, 0.3108, 0.5057, 0.3118, 0.5055, 0.3122, 0.5052, 0.3116, 0.5052, 0.3116, 0.5055, 0.3122, 0.5055, 0.3126, 0.505, 0.3124, 0.505, 0.3124, 0.5055, 0.3126, 0.5055, 0.313, 0.505, 0.3133, 0.505, 0.3133, 0.5055, 0.313, 0.5055, 0.3136, 0.5051, 0.3147, 0.5051, 0.3147, 0.5055, 0.3136, 0.5057, 0.3141, 0.5056, 0.3158, 0.9985, 0.01507, 0.9985, 0.1373, 0.9985, 0.2595, 0.9985, 0.3817, 0.9985, 0.5039, 0.9985, 0.6261, 0.9985, 0.7483, 0.9985, 0.8706, 0.9985, 0.9928, 0.9547, 0.9928, 0.9109, 0.9928, 0.8671, 0.9928, 0.8234, 0.9928, 0.7796, 0.9928, 0.7358, 0.9928, 0.692, 0.9928, 0.6482, 0.9928, 0.6482, 0.8706, 0.6482, 0.7483, 0.6482, 0.6261, 0.6482, 0.5039, 0.6482, 0.3817, 0.6482, 0.2595, 0.6482, 0.1373, 0.6482, 0.01508, 0.692, 0.01507, 0.7358, 0.01507, 0.7796, 0.01507, 0.8234, 0.01507, 0.8671, 0.01507, 0.9109, 0.01507, 0.9547, 0.01507, 0.6532, 0.9917, 0.6532, 0.8689, 0.6532, 0.7462, 0.6532, 0.6235, 0.6532, 0.5007, 0.6532, 0.378, 0.6532, 0.2553, 0.6532, 0.1325, 0.6532, 0.009778, 0.6963, 0.009778, 0.7394, 0.009778, 0.7824, 0.009777, 0.8255, 0.009777, 0.8686, 0.009777, 0.9117, 0.009775, 0.9548, 0.009775, 0.9979, 0.009775, 0.9979, 0.1325, 0.9979, 0.2553, 0.9979, 0.378, 0.9979, 0.5007, 0.9979, 0.6235, 0.9979, 0.7462, 0.9979, 0.8689, 0.9979, 0.9917, 0.9548, 0.9917, 0.9117, 0.9917, 0.8686, 0.9917, 0.8255, 0.9917, 0.7824, 0.9917, 0.7394, 0.9917, 0.6963, 0.9917, 0.6997, 0.8677, 0.6997, 0.9908, 0.6501, 0.9908, 0.6501, 0.8677, 1.001, 0.0289, 1.001, 0.9775, 0.957, 0.9775, 0.9134, 0.9775, 0.8697, 0.9775, 0.8261, 0.9775, 0.7825, 0.9775, 0.7389, 0.9775, 0.6953, 0.9775, 0.6516, 0.9775, 0.6516, 0.0289, 0.6953, 0.0289, 0.7389, 0.0289, 0.7825, 0.0289, 0.8261, 0.0289, 0.8697, 0.0289, 0.9134, 0.0289, 0.957, 0.0289, 0.0, 0.0, 0.0, 0.0, 0.0, 0.0, 0.0, 0.0, 0.0, 0.0, 0.0, 0.0, 0.0, 0.0, 0.0, 0.0, 0.0, 0.0, 0.0, 0.0, 0.0, 0.0, 0.0, 0.0, 0.0, 0.0, 0.0, 0.0, 0.0, 0.0, 0.0, 0.0, 0.0, 0.0, 0.0, 0.0, 0.0, 0.0, 0.0, 0.0, 0.0, 0.0, 0.0, 0.0, 0.0, 0.0, 0.0, 0.0, 0.0, 0.0, 0.6997, 0.3757, 0.6997, 0.4987, 0.6501, 0.4987, 0.6501, 0.3757, 0.8983, 0.8677, 0.8983, 0.9908, 0.8486, 0.9908, 0.8486, 0.8677, 0.6997, 0.6217, 0.6997, 0.7447, 0.6501, 0.7447, 0.6501, 0.6217, 0.799, 0.8677, 0.799, 0.9908, 0.7493, 0.9908, 0.7493, 0.8677, 0.6997, 0.1297, 0.6997, 0.2527, 0.6501, 0.2527, 0.6501, 0.1297, 0.9975, 0.8677, 0.9975, 0.9908, 0.9479, 0.9908, 0.9479, 0.8677, 0.6997, 0.7447, 0.6997, 0.8677, 0.6501, 0.8677, 0.6501, 0.7447, 0.7493, 0.8677, 0.7493, 0.9908, 0.6997, 0.9908, 0.6997, 0.8677, 0.6997, 0.2527, 0.6997, 0.3757, 0.6501, 0.3757, 0.6501, 0.2527, 0.03436, 0.874, 0.03473, 0.9286, 0.02699, 0.9286, 0.02662, 0.8741, 0.03346, 0.3969, 0.03332, 0.4486, 0.02555, 0.4486, 0.02569, 0.3968, 0.03348, 0.7101, 0.03372, 0.7648, 0.02597, 0.7648, 0.02572, 0.7102, 0.0346, 0.1262, 0.03435, 0.1809, 0.02659, 0.1809, 0.02684, 0.1262, 0.03386, 0.2904, 0.03364, 0.3451, 0.02587, 0.3451, 0.0261, 0.2904, 0.9479, 0.8677, 0.9479, 0.9908, 0.8983, 0.9908, 0.8983, 0.8677, 0.6997, 0.4987, 0.6997, 0.6217, 0.6501, 0.6217, 0.6501, 0.4987, 0.1652, 0.2955, 0.1245, 0.2955, 0.1245, 0.2955, 0.1652, 0.2955, 0.03435, 0.1809, 0.0341, 0.2356, 0.02634, 0.2356, 0.02659, 0.1809, 0.03511, 0.01683, 0.03485, 0.07153, 0.02709, 0.0715, 0.02735, 0.0168, 0.2059, 0.2955, 0.1652, 0.2955, 0.1652, 0.2955, 0.2059, 0.2955, 0.08378, 0.2955, 0.04308, 0.2955, 0.04308, 0.2955, 0.08378, 0.2955, 0.03402, 0.8194, 0.03436, 0.874, 0.02662, 0.8741, 0.02627, 0.8195, 0.0333, 0.6554, 0.03348, 0.7101, 0.02572, 0.7102, 0.02554, 0.6555, 0.8486, 0.8677, 0.8486, 0.9908, 0.799, 0.9908, 0.799, 0.8677, 0.6997, 0.006667, 0.6997, 0.1297, 0.6501, 0.1297, 0.6501, 0.006666, 0.7493, 0.006667, 0.7493, 0.1297, 0.6997, 0.1297, 0.6997, 0.006667, 0.03332, 0.4486, 0.03323, 0.5003, 0.02545, 0.5003, 0.02555, 0.4486, 0.799, 0.006667, 0.799, 0.1297, 0.7493, 0.1297, 0.7493, 0.006667, 0.8486, 0.006666, 0.8486, 0.1297, 0.799, 0.1297, 0.799, 0.006667, 0.03323, 0.5003, 0.03319, 0.552, 0.02542, 0.552, 0.02545, 0.5003, 0.03321, 0.6038, 0.0333, 0.6554, 0.02554, 0.6555, 0.02544, 0.6038, 0.03372, 0.7648, 0.03402, 0.8194, 0.02627, 0.8195, 0.02597, 0.7648, 0.03473, 0.9286, 0.0351, 0.9831, 0.02736, 0.9832, 0.02699, 0.9286, 0.8982, 0.006665, 0.8982, 0.1297, 0.8486, 0.1297, 0.8486, 0.006666, 0.9479, 0.006664, 0.9479, 0.1297, 0.8982, 0.1297, 0.8982, 0.006665, 0.0341, 0.2356, 0.03386, 0.2904, 0.0261, 0.2904, 0.02634, 0.2356, 0.9975, 0.006664, 0.9975, 0.1297, 0.9479, 0.1297, 0.9479, 0.006664, 0.04308, 0.2955, 0.08378, 0.2955, 0.08378, 0.688, 0.04308, 0.688, 0.03485, 0.07153, 0.0346, 0.1262, 0.02684, 0.1262, 0.02709, 0.0715, 0.2873, 0.2955, 0.328, 0.2955, 0.328, 0.688, 0.2873, 0.688, 0.03364, 0.3451, 0.03346, 0.3969, 0.02569, 0.3968, 0.02587, 0.3451, 0.2873, 0.2955, 0.2466, 0.2955, 0.2466, 0.2955, 0.2873, 0.2955, 0.1245, 0.2955, 0.08378, 0.2955, 0.08378, 0.2955, 0.1245, 0.2955, 0.2466, 0.2955, 0.2059, 0.2955, 0.2059, 0.2955, 0.2466, 0.2955, 0.08378, 0.2955, 0.1245, 0.2955, 0.1245, 0.688, 0.08378, 0.688, 0.2059, 0.2955, 0.2466, 0.2955, 0.2466, 0.688, 0.2059, 0.688, 0.03319, 0.552, 0.03321, 0.6038, 0.02544, 0.6038, 0.02542, 0.552, 0.002374, 0.2955, 0.04308, 0.2955, 0.04308, 0.688, 0.002374, 0.688, 0.3293, 0.5428, 0.2884, 0.5428, 0.2884, 0.4133, 0.3293, 0.4133, 0.2884, 0.5428, 0.2475, 0.5428, 0.2475, 0.4133, 0.2884, 0.4133, 0.2475, 0.5428, 0.2067, 0.5428, 0.2067, 0.4133, 0.2475, 0.4133, 0.2067, 0.5428, 0.1658, 0.5428, 0.1658, 0.4133, 0.2067, 0.4133, 0.1658, 0.5428, 0.1249, 0.5428, 0.1249, 0.4133, 0.1658, 0.4133, 0.1249, 0.5428, 0.08404, 0.5428, 0.08404, 0.4133, 0.1249, 0.4133, 0.08404, 0.5428, 0.04316, 0.5428, 0.04316, 0.4133, 0.08404, 0.4133, 0.04316, 0.5428, 0.002286, 0.5428, 0.002286, 0.4133, 0.04316, 0.4133, 0.1652, 0.2955, 0.2059, 0.2955, 0.2059, 0.688, 0.1652, 0.688, 0.3307, 0.9912, 0.002058, 0.9912, 0.002058, 0.0216, 0.3307, 0.0216, 0.2466, 0.2955, 0.2873, 0.2955, 0.2873, 0.688, 0.2466, 0.688, 0.1245, 0.2955, 0.1652, 0.2955, 0.1652, 0.688, 0.1245, 0.688, 0.003034, 0.01943, 0.3298, 0.01943, 0.3298, 0.9908, 0.003034, 0.9908, 0.3282, 0.105, 0.3282, 0.8205, 0.004498, 0.8205, 0.004498, 0.105, 0.336, 0.0001001, 0.645, 9.999e-05, 0.645, 0.9999, 0.6064, 0.9999, 0.5678, 0.9999, 0.5291, 0.9999, 0.4905, 0.9999, 0.4519, 0.9999, 0.4133, 0.9999, 0.3746, 0.9999, 0.336, 0.9999, 0.336, 0.8749, 0.336, 0.75, 0.336, 0.625, 0.336, 0.5, 0.336, 0.375, 0.336, 0.2501, 0.336, 0.1251, 0.8839, 0.6606, 0.8839, 0.9818, 0.8271, 0.9818, 0.8271, 0.6606, 0.7666, 0.3376, 0.7666, 0.6624, 0.7091, 0.6624, 0.7091, 0.3376, 0.7702, 0.01818, 0.7702, 0.3394, 0.7133, 0.3394, 0.7133, 0.01818, 0.7702, 0.6606, 0.7702, 0.9818, 0.7133, 0.9818, 0.7133, 0.6606, 0.8839, 0.01818, 0.8839, 0.3394, 0.8271, 0.3394, 0.8271, 0.01818, 0.9977, 0.01818, 0.9977, 0.3394, 0.9408, 0.3394, 0.9408, 0.01818, 0.9977, 0.6606, 0.9977, 0.9818, 0.9408, 0.9818, 0.9408, 0.6606, 0.8816, 0.3376, 0.8816, 0.6624, 0.8241, 0.6624, 0.8241, 0.3376, 0.9966, 0.3376, 0.9966, 0.6624, 0.9391, 0.6624, 0.9391, 0.3376, 0.7091, 0.6624, 0.7091, 0.9871, 0.6516, 0.9871, 0.6516, 0.6624, 0.7133, 0.3394, 0.7133, 0.6606, 0.6564, 0.6606, 0.6564, 0.3394, 0.7133, 0.6606, 0.7133, 0.9818, 0.6564, 0.9818, 0.6564, 0.6606, 0.8839, 0.3394, 0.8839, 0.6606, 0.8271, 0.6606, 0.8271, 0.3394, 0.9408, 0.3394, 0.9408, 0.6606, 0.8839, 0.6606, 0.8839, 0.3394, 0.9408, 0.6606, 0.9408, 0.9818, 0.8839, 0.9818, 0.8839, 0.6606, 0.8816, 0.6624, 0.8816, 0.9871, 0.8241, 0.9871, 0.8241, 0.6624, 0.9391, 0.6624, 0.9391, 0.9871, 0.8816, 0.9871, 0.8816, 0.6624, 0.7091, 0.01287, 0.7091, 0.3376, 0.6516, 0.3376, 0.6516, 0.01287, 0.7091, 0.3376, 0.7091, 0.6624, 0.6516, 0.6624, 0.6516, 0.3376, 0.7666, 0.01286, 0.7666, 0.3376, 0.7091, 0.3376, 0.7091, 0.01287, 0.8241, 0.01286, 0.8241, 0.3376, 0.7666, 0.3376, 0.7666, 0.01286, 0.8241, 0.3376, 0.8241, 0.6624, 0.7666, 0.6624, 0.7666, 0.3376, 0.7666, 0.6624, 0.7666, 0.9871, 0.7091, 0.9871, 0.7091, 0.6624, 0.8241, 0.6624, 0.8241, 0.9871, 0.7666, 0.9871, 0.7666, 0.6624, 0.7133, 0.01818, 0.7133, 0.3394, 0.6564, 0.3394, 0.6564, 0.01818, 0.8271, 0.01818, 0.8271, 0.3394, 0.7702, 0.3394, 0.7702, 0.01818, 0.7702, 0.3394, 0.7702, 0.6606, 0.7133, 0.6606, 0.7133, 0.3394, 0.8271, 0.3394, 0.8271, 0.6606, 0.7702, 0.6606, 0.7702, 0.3394, 0.8271, 0.6606, 0.8271, 0.9818, 0.7702, 0.9818, 0.7702, 0.6606, 0.9408, 0.01818, 0.9408, 0.3394, 0.8839, 0.3394, 0.8839, 0.01818, 0.9977, 0.3394, 0.9977, 0.6606, 0.9408, 0.6606, 0.9408, 0.3394, 0.8816, 0.01286, 0.8816, 0.3376, 0.8241, 0.3376, 0.8241, 0.01286, 0.9391, 0.01286, 0.9391, 0.3376, 0.8816, 0.3376, 0.8816, 0.01286, 0.9391, 0.3376, 0.9391, 0.6624, 0.8816, 0.6624, 0.8816, 0.3376, 0.9966, 0.01286, 0.9966, 0.3376, 0.9391, 0.3376, 0.9391, 0.01286, 0.9966, 0.6624, 0.9966, 0.9871, 0.9391, 0.9871, 0.9391, 0.6624])
me_cube_001.use_remesh_preserve_volume = False
me_cube_001.use_remesh_preserve_attributes = False
me_cube_001.use_mirror_vertex_groups = False
me_cube_001.update()

# ---- objects
ob_point_003 = bpy.data.objects.new('Point.003', light_point_003)
ob_point_002 = bpy.data.objects.new('Point.002', light_point_002)
ob_point_001 = bpy.data.objects.new('Point.001', light_point_001)
ob_point = bpy.data.objects.new('Point', light_point)
ob_cube = bpy.data.objects.new('Cube', me_cube_001)
ob_lamp = bpy.data.objects.new('Lamp', light_lamp)
ob_camera = bpy.data.objects.new('Camera', cam_camera)

# ---- transforms, parenting, visibility, modifiers, constraints
ob_point_003.location = (0.54, -2.878, 1.316)
ob_point_003.lineart.crease_threshold = 0.0
ob_point_002.location = (-1.51, -0.03629, 1.316)
ob_point_002.lineart.crease_threshold = 0.0
ob_point_001.location = (0.5304, 1.955, 1.316)
ob_point_001.lineart.crease_threshold = 0.0
ob_point.location = (1.864, -0.03104, 1.316)
ob_point.lineart.crease_threshold = 0.0
ob_cube.location = (0.4708, 0.02346, 0.8957)
ob_cube.lineart.crease_threshold = 0.0
ob_lamp.location = (4.076, 1.005, 5.904)
ob_lamp.rotation_euler = (0.6503, 0.05522, 1.866)
ob_lamp.lock_rotations_4d = False
ob_lamp.empty_display_type = 'ARROWS'
ob_lamp.color = (0.0, 0.0, 0.0, 0.0)
ob_lamp.lineart.crease_threshold = 0.0
ob_camera.location = (7.481, -6.508, 5.344)
ob_camera.rotation_euler = (1.109, 0.01082, 0.8149)
ob_camera.lock_rotations_4d = False
ob_camera.empty_display_type = 'ARROWS'
ob_camera.color = (0.0, 0.0, 0.0, 0.0)
ob_camera.display_type = 'WIRE'
ob_camera.lineart.crease_threshold = 0.0

# ---- collection membership
col_collection_1.objects.link(ob_point_003)
col_collection_1.objects.link(ob_point_002)
col_collection_1.objects.link(ob_point_001)
col_collection_1.objects.link(ob_point)
col_collection_1.objects.link(ob_cube)
col_collection_1.objects.link(ob_lamp)
col_collection_1.objects.link(ob_camera)

# ---- scene / render settings (as saved in the file)
scene.camera = ob_camera
scene.frame_start = 1; scene.frame_end = 250; scene.frame_set(1)
scene.render.engine = 'BLENDER_EEVEE_NEXT'
scene.render.resolution_percentage = 50
scene.render.dither_intensity = 0.0
scene.cycles.use_denoising = False
scene.cycles.samples = 10
scene.cycles.sampling_pattern = 'TABULATED_SOBOL'
scene.cycles.light_sampling_threshold = 0.0
scene.cycles.use_adaptive_sampling = False
scene.cycles.use_light_tree = False
scene.cycles.blur_glossy = 0.0
scene.cycles.volume_bounces = 1
scene.cycles.pixel_filter_type = 'GAUSSIAN'
scene.cycles.sample_clamp_indirect = 0.0
scene.view_settings.view_transform = 'Standard'
bpy.context.view_layer.update()
